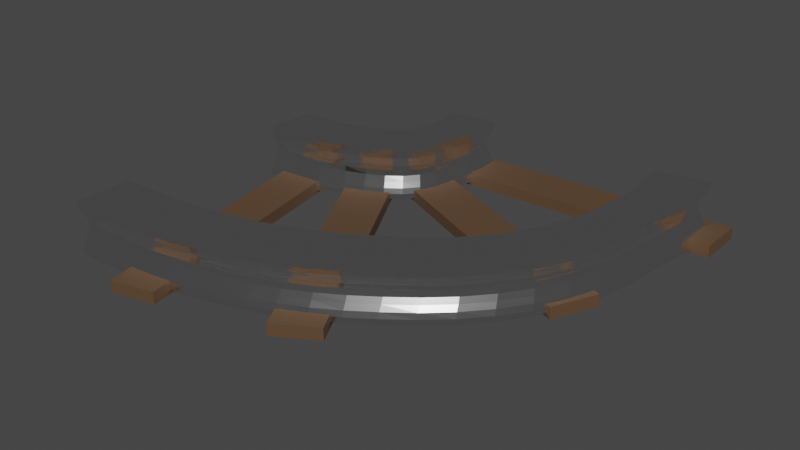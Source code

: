 # Source: Rails_RightTurn_.blend  (saved by Blender 2.80.74; exported with 4.5.12 LTS)
import bpy
from mathutils import Matrix  # noqa: F401  (used for matrix-valued properties, if any)

bpy.ops.wm.read_factory_settings(use_empty=True)
scene = bpy.context.scene
scene.name = 'Scene'

# ---- collections
col_collection = bpy.data.collections.new('Collection'); scene.collection.children.link(col_collection)

# ---- materials (node trees are filled in below, after node groups)
mat_m_metal_silver = bpy.data.materials.new('M_Metal_Silver')
mat_m_metal_silver.alpha_threshold = 0.0
mat_m_metal_silver.use_transparent_shadow = False
mat_m_metal_silver.line_color = (0.0, 0.0, 0.0, 1.0)
mat_wood = bpy.data.materials.new('Wood')
mat_wood.use_transparent_shadow = False

# ---- material node trees
mat_m_metal_silver.use_nodes = True; mat_m_metal_silver.node_tree.nodes.clear()
_N = mat_m_metal_silver.node_tree.nodes; _L = mat_m_metal_silver.node_tree.links
n0 = _N.new('ShaderNodeOutputMaterial'); n0.name = 'Material Output'; n0.location = (300, 300)
n1 = _N.new('ShaderNodeBsdfPrincipled'); n1.name = 'Principled BSDF'; n1.location = (10, 300)
n1.distribution = 'GGX'
n1.subsurface_method = 'BURLEY'
n1.inputs[0].default_value = (0.9114, 0.9114, 0.9114, 1.0)
n1.inputs[1].default_value = 1.0
n1.inputs[2].default_value = 0.15
n1.inputs[3].default_value = 1.45
n1.inputs[13].default_value = 1.0
n1.inputs[27].default_value = (0.0, 0.0, 0.0, 1.0)
n1.inputs[28].default_value = 1.0
_L.new(n1.outputs[0], n0.inputs[0])
n0.is_active_output = True
mat_wood.use_nodes = True; mat_wood.node_tree.nodes.clear()
_N = mat_wood.node_tree.nodes; _L = mat_wood.node_tree.links
n0 = _N.new('ShaderNodeOutputMaterial'); n0.name = 'Material Output'; n0.location = (300, 300)
n1 = _N.new('ShaderNodeBsdfPrincipled'); n1.name = 'Principled BSDF'; n1.location = (10, 300)
n1.distribution = 'GGX'
n1.subsurface_method = 'BURLEY'
n1.inputs[0].default_value = (0.1025, 0.05345, 0.02506, 1.0)
n1.inputs[2].default_value = 1.0
n1.inputs[3].default_value = 1.45
n1.inputs[27].default_value = (0.0, 0.0, 0.0, 1.0)
n1.inputs[28].default_value = 1.0
_L.new(n1.outputs[0], n0.inputs[0])
n0.is_active_output = True

# ---- world
world_world = bpy.data.worlds.new('World'); scene.world = world_world
world_world.use_nodes = True; world_world.node_tree.nodes.clear()
_N = world_world.node_tree.nodes; _L = world_world.node_tree.links
n0 = _N.new('ShaderNodeOutputWorld'); n0.name = 'World Output'; n0.location = (300, 300)
n1 = _N.new('ShaderNodeBackground'); n1.name = 'Background'; n1.location = (10, 300)
n1.inputs[0].default_value = (0.05088, 0.05088, 0.05088, 1.0)
_L.new(n1.outputs[0], n0.inputs[0])
n0.is_active_output = True
world_world.color = (0.05088, 0.05088, 0.05088)
world_world.use_sun_shadow = False
world_world.sun_shadow_jitter_overblur = 0.0

# ---- meshes
me_cube_001 = bpy.data.meshes.new('Cube.001')
me_cube_001.from_pydata([(-16.92, -0.04652, 1.122), (-16.92, -0.04652, -0.8781), (-4.107, -1.379, 1.0), (-4.107, -1.379, -1.0), (-18.84, -0.05254, 1.0), (-18.84, -0.05254, -1.0), (-4.083, -1.619, 1.0), (-4.083, -1.619, -1.0), (-16.92, -0.04658, 0.9219), (-16.99, -0.04729, 0.7219), (-17.1, -0.04844, 0.5219), (-17.2, -0.04955, 0.3219), (-17.25, -0.05006, 0.1219), (-17.2, -0.04955, -0.07814), (-17.1, -0.04844, -0.2781), (-16.99, -0.04729, -0.4781), (-16.92, -0.04658, -0.6781), (-4.083, -1.619, -0.8), (-4.084, -1.61, -0.6), (-4.085, -1.595, -0.4), (-4.087, -1.582, -0.2), (-4.087, -1.576, 0.0), (-4.087, -1.582, 0.2), (-4.085, -1.595, 0.4), (-4.084, -1.61, 0.6), (-4.083, -1.619, 0.8), (-4.107, -1.379, 0.8), (-4.106, -1.387, 0.6), (-4.105, -1.401, 0.4), (-4.104, -1.413, 0.2), (-4.103, -1.419, 0.0), (-4.104, -1.413, -0.2), (-4.105, -1.401, -0.4), (-4.106, -1.387, -0.6), (-4.107, -1.379, -0.8), (-18.83, -0.05247, 0.8), (-18.75, -0.05167, 0.6), (-18.63, -0.0504, 0.4), (-18.5, -0.04719, 0.201), (-18.38, -0.03907, 0.004782), (-18.5, -0.04719, -0.199), (-18.63, -0.0504, -0.4), (-18.75, -0.05167, -0.6), (-18.83, -0.05247, -0.8), (-18.88, -0.262, -1.0), (-18.67, -0.4271, -1.0), (-18.54, -0.5745, -1.0), (-18.27, -0.7142, -1.0), (-17.86, -0.8445, -1.0), (-17.32, -0.9637, -1.0), (-16.66, -1.071, -1.0), (-15.9, -1.167, -1.0), (-15.07, -1.251, -1.0), (-14.2, -1.325, -1.0), (-13.35, -1.391, -1.0), (-12.48, -1.447, -1.0), (-11.61, -1.494, -1.0), (-10.73, -1.532, -1.0), (-9.849, -1.562, -1.0), (-8.978, -1.585, -1.0), (-8.119, -1.601, -1.0), (-7.274, -1.611, -1.0), (-6.446, -1.618, -1.0), (-5.637, -1.62, -1.0), (-4.849, -1.62, -1.0), (-16.95, -0.09564, 1.016), (-17.19, -0.26, 1.0), (-17.14, -0.3969, 1.0), (-17.0, -0.5263, 1.0), (-16.74, -0.6472, 1.0), (-16.35, -0.7587, 1.0), (-15.85, -0.8598, 1.0), (-15.25, -0.95, 1.0), (-14.55, -1.029, 1.0), (-13.78, -1.098, 1.0), (-12.95, -1.158, 1.0), (-12.13, -1.21, 1.0), (-11.32, -1.256, 1.0), (-10.5, -1.293, 1.0), (-9.676, -1.322, 1.0), (-8.855, -1.344, 1.0), (-8.039, -1.36, 1.0), (-7.23, -1.371, 1.0), (-6.431, -1.377, 1.0), (-5.644, -1.379, 1.0), (-4.869, -1.38, 1.0), (-4.849, -1.62, 1.0), (-5.637, -1.62, 1.0), (-6.446, -1.618, 1.0), (-7.274, -1.611, 1.0), (-8.119, -1.601, 1.0), (-8.978, -1.585, 1.0), (-9.849, -1.562, 1.0), (-10.73, -1.532, 1.0), (-11.61, -1.494, 1.0), (-12.48, -1.447, 1.0), (-13.35, -1.391, 1.0), (-14.2, -1.325, 1.0), (-15.07, -1.251, 1.0), (-15.9, -1.167, 1.0), (-16.66, -1.071, 1.0), (-17.32, -0.9637, 1.0), (-17.86, -0.8445, 1.0), (-18.27, -0.7142, 1.0), (-18.54, -0.5745, 1.0), (-18.67, -0.4271, 1.0), (-18.88, -0.262, 1.0), (-4.869, -1.38, -1.0), (-5.644, -1.379, -1.0), (-6.431, -1.377, -1.0), (-7.23, -1.371, -1.0), (-8.039, -1.36, -1.0), (-8.855, -1.344, -1.0), (-9.676, -1.322, -1.0), (-10.5, -1.293, -1.0), (-11.32, -1.256, -1.0), (-12.13, -1.21, -1.0), (-12.95, -1.158, -1.0), (-13.78, -1.098, -1.0), (-14.55, -1.029, -1.0), (-15.25, -0.95, -1.0), (-15.85, -0.8598, -1.0), (-16.35, -0.7587, -1.0), (-16.74, -0.6472, -1.0), (-17.0, -0.5263, -1.0), (-17.14, -0.3969, -1.0), (-17.19, -0.26, -1.0), (-16.95, -0.09564, -0.9845), (-17.01, -0.1018, -0.7865), (-17.19, -0.2604, -0.8), (-17.14, -0.3974, -0.8), (-17.0, -0.5267, -0.8), (-16.74, -0.6477, -0.8), (-16.36, -0.7592, -0.8), (-15.85, -0.8603, -0.8), (-15.25, -0.9505, -0.8), (-14.55, -1.03, -0.8), (-13.78, -1.099, -0.8), (-12.95, -1.159, -0.8), (-12.13, -1.211, -0.8), (-11.32, -1.257, -0.8), (-10.5, -1.294, -0.8), (-9.677, -1.323, -0.8), (-8.856, -1.345, -0.8), (-8.039, -1.361, -0.8), (-7.23, -1.371, -0.8), (-6.431, -1.377, -0.8), (-5.644, -1.38, -0.8), (-4.869, -1.38, -0.8), (-17.15, -0.114, -0.5902), (-17.24, -0.2661, -0.6), (-17.19, -0.4033, -0.6), (-17.04, -0.533, -0.6), (-16.78, -0.6542, -0.6), (-16.39, -0.766, -0.6), (-15.88, -0.8673, -0.6), (-15.27, -0.9578, -0.6), (-14.57, -1.037, -0.6), (-13.79, -1.106, -0.6), (-12.97, -1.166, -0.6), (-12.14, -1.219, -0.6), (-11.33, -1.265, -0.6), (-10.51, -1.302, -0.6), (-9.682, -1.331, -0.6), (-8.86, -1.353, -0.6), (-8.042, -1.369, -0.6), (-7.232, -1.379, -0.6), (-6.432, -1.385, -0.6), (-5.644, -1.388, -0.6), (-4.868, -1.388, -0.6), (-17.33, -0.13, -0.3947), (-17.32, -0.2753, -0.4), (-17.27, -0.4129, -0.4), (-17.11, -0.5431, -0.4), (-16.84, -0.6648, -0.4), (-16.45, -0.777, -0.4), (-15.93, -0.8787, -0.4), (-15.31, -0.9694, -0.4), (-14.6, -1.049, -0.4), (-13.82, -1.119, -0.4), (-12.98, -1.179, -0.4), (-12.16, -1.232, -0.4), (-11.34, -1.278, -0.4), (-10.52, -1.315, -0.4), (-9.692, -1.344, -0.4), (-8.866, -1.366, -0.4), (-8.046, -1.382, -0.4), (-7.234, -1.393, -0.4), (-6.433, -1.399, -0.4), (-5.643, -1.401, -0.4), (-4.867, -1.401, -0.4), (-17.51, -0.1452, -0.1983), (-17.39, -0.2841, -0.2), (-17.34, -0.4222, -0.2), (-17.18, -0.5528, -0.2), (-16.9, -0.675, -0.2), (-16.5, -0.7876, -0.2), (-15.98, -0.8896, -0.2), (-15.35, -0.9807, -0.2), (-14.63, -1.061, -0.2), (-13.84, -1.13, -0.2), (-13.0, -1.191, -0.2), (-12.18, -1.245, -0.2), (-11.36, -1.29, -0.2), (-10.53, -1.327, -0.2), (-9.701, -1.357, -0.2), (-8.873, -1.379, -0.2), (-8.05, -1.395, -0.2), (-7.236, -1.405, -0.2), (-6.433, -1.411, -0.2), (-5.643, -1.414, -0.2), (-4.866, -1.414, -0.2), (-17.59, -0.1505, 0.0007803), (-17.43, -0.2881, 0.0), (-17.38, -0.4263, 0.0), (-17.22, -0.5571, 0.0), (-16.93, -0.6795, 0.0), (-16.52, -0.7923, 0.0), (-16.0, -0.8946, 0.0), (-15.36, -0.9857, 0.0), (-14.64, -1.066, 0.0), (-13.85, -1.136, 0.0), (-13.01, -1.196, 0.0), (-12.19, -1.25, 0.0), (-11.37, -1.296, 0.0), (-10.54, -1.333, 0.0), (-9.705, -1.363, 0.0), (-8.876, -1.385, 0.0), (-8.052, -1.401, 0.0), (-7.237, -1.411, 0.0), (-6.434, -1.417, 0.0), (-5.643, -1.42, 0.0), (-4.866, -1.42, 0.0), (-17.51, -0.1452, 0.2017), (-17.39, -0.2841, 0.2), (-17.34, -0.4222, 0.2), (-17.18, -0.5528, 0.2), (-16.9, -0.675, 0.2), (-16.5, -0.7876, 0.2), (-15.98, -0.8896, 0.2), (-15.35, -0.9807, 0.2), (-14.63, -1.061, 0.2), (-13.84, -1.13, 0.2), (-13.0, -1.191, 0.2), (-12.18, -1.245, 0.2), (-11.36, -1.29, 0.2), (-10.53, -1.327, 0.2), (-9.701, -1.357, 0.2), (-8.873, -1.379, 0.2), (-8.05, -1.395, 0.2), (-7.236, -1.405, 0.2), (-6.433, -1.411, 0.2), (-5.643, -1.414, 0.2), (-4.866, -1.414, 0.2), (-17.33, -0.13, 0.4053), (-17.32, -0.2753, 0.4), (-17.27, -0.4129, 0.4), (-17.11, -0.5431, 0.4), (-16.84, -0.6648, 0.4), (-16.45, -0.777, 0.4), (-15.93, -0.8787, 0.4), (-15.31, -0.9694, 0.4), (-14.6, -1.049, 0.4), (-13.82, -1.119, 0.4), (-12.98, -1.179, 0.4), (-12.16, -1.232, 0.4), (-11.34, -1.278, 0.4), (-10.52, -1.315, 0.4), (-9.692, -1.344, 0.4), (-8.866, -1.366, 0.4), (-8.046, -1.382, 0.4), (-7.234, -1.393, 0.4), (-6.433, -1.399, 0.4), (-5.643, -1.401, 0.4), (-4.867, -1.401, 0.4), (-17.15, -0.114, 0.6098), (-17.24, -0.2661, 0.6), (-17.19, -0.4033, 0.6), (-17.04, -0.533, 0.6), (-16.78, -0.6542, 0.6), (-16.39, -0.766, 0.6), (-15.88, -0.8673, 0.6), (-15.27, -0.9578, 0.6), (-14.57, -1.037, 0.6), (-13.79, -1.106, 0.6), (-12.97, -1.166, 0.6), (-12.14, -1.219, 0.6), (-11.33, -1.265, 0.6), (-10.51, -1.302, 0.6), (-9.682, -1.331, 0.6), (-8.86, -1.353, 0.6), (-8.042, -1.369, 0.6), (-7.232, -1.379, 0.6), (-6.432, -1.385, 0.6), (-5.644, -1.388, 0.6), (-4.868, -1.388, 0.6), (-17.01, -0.1018, 0.8135), (-17.19, -0.2604, 0.8), (-17.14, -0.3974, 0.8), (-17.0, -0.5267, 0.8), (-16.74, -0.6477, 0.8), (-16.36, -0.7592, 0.8), (-15.85, -0.8603, 0.8), (-15.25, -0.9505, 0.8), (-14.55, -1.03, 0.8), (-13.78, -1.099, 0.8), (-12.95, -1.159, 0.8), (-12.13, -1.211, 0.8), (-11.32, -1.257, 0.8), (-10.5, -1.294, 0.8), (-9.677, -1.323, 0.8), (-8.856, -1.345, 0.8), (-8.039, -1.361, 0.8), (-7.23, -1.371, 0.8), (-6.431, -1.377, 0.8), (-5.644, -1.38, 0.8), (-4.869, -1.38, 0.8), (-4.849, -1.62, -0.8), (-5.637, -1.619, -0.8), (-6.446, -1.617, -0.8), (-7.273, -1.611, -0.8), (-8.118, -1.6, -0.8), (-8.978, -1.584, -0.8), (-9.849, -1.561, -0.8), (-10.73, -1.532, -0.8), (-11.61, -1.494, -0.8), (-12.48, -1.447, -0.8), (-13.35, -1.39, -0.8), (-14.2, -1.325, -0.8), (-15.07, -1.25, -0.8), (-15.9, -1.166, -0.8), (-16.65, -1.071, -0.8), (-17.31, -0.9631, -0.8), (-17.86, -0.8439, -0.8), (-18.27, -0.7137, -0.8), (-18.54, -0.574, -0.8), (-18.66, -0.4266, -0.8), (-18.87, -0.2615, -0.8), (-4.85, -1.61, -0.6), (-5.637, -1.61, -0.6), (-6.445, -1.608, -0.6), (-7.272, -1.602, -0.6), (-8.115, -1.591, -0.6), (-8.973, -1.575, -0.6), (-9.842, -1.552, -0.6), (-10.72, -1.522, -0.6), (-11.6, -1.484, -0.6), (-12.47, -1.438, -0.6), (-13.33, -1.381, -0.6), (-14.18, -1.316, -0.6), (-15.05, -1.242, -0.6), (-15.87, -1.158, -0.6), (-16.62, -1.062, -0.6), (-17.28, -0.9551, -0.6), (-17.82, -0.8361, -0.6), (-18.22, -0.7063, -0.6), (-18.48, -0.5671, -0.6), (-18.61, -0.4202, -0.6), (-18.83, -0.2546, -0.6), (-4.851, -1.596, -0.4), (-5.638, -1.596, -0.4), (-6.444, -1.593, -0.4), (-7.269, -1.587, -0.4), (-8.111, -1.576, -0.4), (-8.966, -1.56, -0.4), (-9.832, -1.538, -0.4), (-10.7, -1.508, -0.4), (-11.58, -1.47, -0.4), (-12.45, -1.423, -0.4), (-13.31, -1.367, -0.4), (-14.16, -1.302, -0.4), (-15.02, -1.228, -0.4), (-15.84, -1.144, -0.4), (-16.58, -1.049, -0.4), (-17.22, -0.9425, -0.4), (-17.75, -0.824, -0.4), (-18.15, -0.6948, -0.4), (-18.4, -0.5562, -0.4), (-18.52, -0.41, -0.4), (-18.75, -0.2452, -0.4), (-4.852, -1.582, -0.2), (-5.638, -1.582, -0.2), (-6.443, -1.58, -0.2), (-7.267, -1.574, -0.2), (-8.106, -1.563, -0.2), (-8.959, -1.547, -0.2), (-9.822, -1.524, -0.2), (-10.69, -1.495, -0.2), (-11.56, -1.457, -0.2), (-12.43, -1.41, -0.2), (-13.28, -1.354, -0.2), (-14.13, -1.289, -0.2), (-14.99, -1.215, -0.2), (-15.8, -1.132, -0.2), (-16.54, -1.037, -0.2), (-17.17, -0.9309, -0.2), (-17.69, -0.8128, -0.2), (-18.08, -0.6841, -0.2), (-18.32, -0.5461, -0.2), (-18.43, -0.4006, -0.2), (-18.67, -0.2369, -0.2), (-4.853, -1.577, 0.0), (-5.638, -1.576, 0.0), (-6.443, -1.574, 0.0), (-7.266, -1.568, 0.0), (-8.104, -1.557, 0.0), (-8.956, -1.541, 0.0), (-9.818, -1.519, 0.0), (-10.69, -1.489, 0.0), (-11.55, -1.451, 0.0), (-12.42, -1.404, 0.0), (-13.27, -1.348, 0.0), (-14.12, -1.283, 0.0), (-14.98, -1.21, 0.0), (-15.79, -1.127, 0.0), (-16.52, -1.032, 0.0), (-17.15, -0.9257, 0.0), (-17.67, -0.8078, 0.0), (-18.05, -0.6793, 0.0), (-18.29, -0.5416, 0.0), (-18.4, -0.3964, 0.0), (-18.61, -0.2349, 0.0), (-4.852, -1.582, 0.2), (-5.638, -1.582, 0.2), (-6.443, -1.58, 0.2), (-7.267, -1.574, 0.2), (-8.106, -1.563, 0.2), (-8.959, -1.547, 0.2), (-9.822, -1.524, 0.2), (-10.69, -1.495, 0.2), (-11.56, -1.457, 0.2), (-12.43, -1.41, 0.2), (-13.28, -1.354, 0.2), (-14.13, -1.289, 0.2), (-14.99, -1.215, 0.2), (-15.8, -1.132, 0.2), (-16.54, -1.037, 0.2), (-17.17, -0.9309, 0.2), (-17.69, -0.8128, 0.2), (-18.08, -0.6841, 0.2), (-18.32, -0.5461, 0.2), (-18.43, -0.4006, 0.2), (-18.67, -0.2369, 0.2), (-4.851, -1.596, 0.4), (-5.638, -1.596, 0.4), (-6.444, -1.593, 0.4), (-7.269, -1.587, 0.4), (-8.111, -1.576, 0.4), (-8.966, -1.56, 0.4), (-9.832, -1.538, 0.4), (-10.7, -1.508, 0.4), (-11.58, -1.47, 0.4), (-12.45, -1.423, 0.4), (-13.31, -1.367, 0.4), (-14.16, -1.302, 0.4), (-15.02, -1.228, 0.4), (-15.84, -1.144, 0.4), (-16.58, -1.049, 0.4), (-17.22, -0.9425, 0.4), (-17.75, -0.824, 0.4), (-18.15, -0.6948, 0.4), (-18.4, -0.5562, 0.4), (-18.52, -0.41, 0.4), (-18.75, -0.2452, 0.4), (-4.85, -1.61, 0.6), (-5.637, -1.61, 0.6), (-6.445, -1.608, 0.6), (-7.272, -1.602, 0.6), (-8.115, -1.591, 0.6), (-8.973, -1.575, 0.6), (-9.842, -1.552, 0.6), (-10.72, -1.522, 0.6), (-11.6, -1.484, 0.6), (-12.47, -1.438, 0.6), (-13.33, -1.381, 0.6), (-14.18, -1.316, 0.6), (-15.05, -1.242, 0.6), (-15.87, -1.158, 0.6), (-16.62, -1.062, 0.6), (-17.28, -0.9551, 0.6), (-17.82, -0.8361, 0.6), (-18.22, -0.7063, 0.6), (-18.48, -0.5671, 0.6), (-18.61, -0.4202, 0.6), (-18.83, -0.2546, 0.6), (-4.849, -1.62, 0.8), (-5.637, -1.619, 0.8), (-6.446, -1.617, 0.8), (-7.273, -1.611, 0.8), (-8.118, -1.6, 0.8), (-8.978, -1.584, 0.8), (-9.849, -1.561, 0.8), (-10.73, -1.532, 0.8), (-11.61, -1.494, 0.8), (-12.48, -1.447, 0.8), (-13.35, -1.39, 0.8), (-14.2, -1.325, 0.8), (-15.07, -1.25, 0.8), (-15.9, -1.166, 0.8), (-16.65, -1.071, 0.8), (-17.31, -0.9631, 0.8), (-17.86, -0.8439, 0.8), (-18.27, -0.7137, 0.8), (-18.54, -0.574, 0.8), (-18.66, -0.4266, 0.8), (-18.87, -0.2615, 0.8), (-17.67, -0.9276, 0.686), (-17.67, -0.9276, 1.133), (-18.37, -0.7514, 0.686), (-18.37, -0.7514, 1.133), (-6.977, -0.3136, 0.686), (-6.977, -0.3136, 1.133), (-7.675, -0.1374, 0.686), (-7.675, -0.1374, 1.133), (-8.49, -0.004259, 1.122), (-8.49, -0.004259, -0.8781), (-10.41, -0.02291, 1.0), (-10.41, -0.02291, -1.0), (-8.495, -0.004341, 0.9219), (-8.563, -0.005648, 0.7219), (-8.672, -0.007716, 0.5219), (-8.777, -0.009732, 0.3219), (-8.825, -0.01076, 0.1219), (-8.777, -0.009962, -0.07814), (-8.672, -0.007877, -0.2781), (-8.563, -0.005774, -0.4781), (-8.495, -0.004457, -0.6781), (-10.4, -0.02285, 0.8), (-10.33, -0.02192, 0.6), (-10.21, -0.02038, 0.4), (-10.08, -0.017, 0.201), (-9.949, -0.009193, 0.004782), (-10.08, -0.017, -0.199), (-10.21, -0.02038, -0.4), (-10.33, -0.02192, -0.6), (-10.4, -0.02285, -0.8), (-10.45, -0.1959, -1.0), (-10.24, -0.3001, -1.0), (-10.11, -0.3834, -1.0), (-9.845, -0.4514, -1.0), (-9.435, -0.5066, -1.0), (-8.89, -0.5502, -1.0), (-8.229, -0.5855, -1.0), (-7.468, -0.6175, -0.9974), (-6.511, -0.6484, -0.983), (-5.422, -0.6448, -1.006), (-4.433, -0.6485, -1.067), (-8.527, -0.04088, 1.016), (-8.763, -0.1505, 1.0), (-8.712, -0.2225, 1.0), (-8.568, -0.2794, 1.0), (-8.309, -0.3239, 1.0), (-7.927, -0.3578, 1.0), (-7.426, -0.3833, 1.0), (-6.789, -0.406, 1.021), (-6.018, -0.4187, 1.069), (-5.143, -0.4192, 1.096), (-4.241, -0.4249, 1.066), (-4.342, -0.6633, 0.9262), (-5.358, -0.6571, 0.9894), (-6.497, -0.6553, 1.016), (-7.47, -0.6178, 1.003), (-8.229, -0.5855, 1.0), (-8.89, -0.5502, 1.0), (-9.435, -0.5066, 1.0), (-9.845, -0.4514, 1.0), (-10.11, -0.3834, 1.0), (-10.24, -0.3001, 1.0), (-10.45, -0.1959, 1.0), (-4.332, -0.4102, -0.9273), (-5.21, -0.4068, -0.9001), (-6.039, -0.4105, -0.9299), (-6.783, -0.4033, -0.9793), (-7.424, -0.3833, -1.0), (-7.927, -0.3578, -1.0), (-8.309, -0.3239, -1.0), (-8.568, -0.2794, -1.0), (-8.712, -0.2225, -1.0), (-8.763, -0.1505, -1.0), (-8.527, -0.04088, -0.9845), (-8.584, -0.0461, -0.7865), (-8.765, -0.1509, -0.8), (-8.716, -0.223, -0.8), (-8.572, -0.28, -0.8), (-8.312, -0.3245, -0.8), (-7.929, -0.3585, -0.8), (-7.426, -0.3839, -0.8), (-6.784, -0.4041, -0.7794), (-6.037, -0.4118, -0.7302), (-5.204, -0.4086, -0.7008), (-4.323, -0.4122, -0.7284), (-8.72, -0.05692, -0.5902), (-8.812, -0.1557, -0.6), (-8.763, -0.2281, -0.6), (-8.616, -0.2853, -0.6), (-8.351, -0.3301, -0.6), (-7.964, -0.3643, -0.6), (-7.456, -0.39, -0.6), (-6.808, -0.4108, -0.5807), (-6.051, -0.4196, -0.5325), (-5.205, -0.4173, -0.5047), (-4.316, -0.4215, -0.5337), (-8.902, -0.07121, -0.3947), (-8.889, -0.1635, -0.4), (-8.839, -0.2363, -0.4), (-8.687, -0.2942, -0.4), (-8.416, -0.3395, -0.4), (-8.019, -0.3742, -0.4), (-7.504, -0.4004, -0.4), (-6.848, -0.4221, -0.3826), (-6.076, -0.4324, -0.3361), (-5.211, -0.4308, -0.3108), (-4.309, -0.4355, -0.3419), (-9.085, -0.08525, -0.1983), (-8.966, -0.1713, -0.2), (-8.914, -0.2448, -0.2), (-8.757, -0.3033, -0.2), (-8.478, -0.3493, -0.2), (-8.073, -0.3845, -0.2), (-7.549, -0.4113, -0.2), (-6.887, -0.434, -0.1842), (-6.1, -0.4453, -0.1395), (-5.216, -0.4445, -0.117), (-4.303, -0.4493, -0.1499), (-9.158, -0.09059, 0.0007805), (-9.002, -0.1753, 1.49e-07), (-8.95, -0.2493, 1.49e-07), (-8.789, -0.3083, 1.49e-07), (-8.507, -0.3548, 1.49e-07), (-8.098, -0.3905, 1.49e-07), (-7.569, -0.4177, 1.49e-07), (-6.906, -0.4406, 0.01512), (-6.11, -0.453, 0.05874), (-5.213, -0.452, 0.07972), (-4.295, -0.4565, 0.04591), (-9.085, -0.08524, 0.2017), (-8.966, -0.1713, 0.2), (-8.914, -0.2448, 0.2), (-8.757, -0.3033, 0.2), (-8.478, -0.3493, 0.2), (-8.073, -0.3845, 0.2), (-7.549, -0.4113, 0.2), (-6.893, -0.4347, 0.2158), (-6.099, -0.4473, 0.2603), (-5.202, -0.447, 0.2822), (-4.285, -0.4522, 0.2487), (-8.902, -0.07119, 0.4053), (-8.889, -0.1635, 0.4), (-8.839, -0.2363, 0.4), (-8.687, -0.2942, 0.4), (-8.416, -0.3395, 0.4), (-8.019, -0.3742, 0.4), (-7.504, -0.4004, 0.4), (-6.855, -0.4234, 0.4174), (-6.071, -0.436, 0.4635), (-5.184, -0.4358, 0.4874), (-4.273, -0.4414, 0.4554), (-8.72, -0.05691, 0.6098), (-8.812, -0.1557, 0.6), (-8.763, -0.2281, 0.6), (-8.616, -0.2853, 0.6), (-8.351, -0.3301, 0.6), (-7.964, -0.3643, 0.6), (-7.457, -0.39, 0.6), (-6.816, -0.4126, 0.6192), (-6.041, -0.4247, 0.6668), (-5.165, -0.4247, 0.6927), (-4.261, -0.4304, 0.6621), (-8.584, -0.04608, 0.8135), (-8.765, -0.1509, 0.8), (-8.716, -0.223, 0.8), (-8.572, -0.28, 0.8), (-8.312, -0.3245, 0.8), (-7.929, -0.3585, 0.8), (-7.428, -0.3839, 0.8), (-6.791, -0.4064, 0.8205), (-6.021, -0.4184, 0.8689), (-5.15, -0.4185, 0.8957), (-4.25, -0.424, 0.8661), (-4.424, -0.6492, -0.8671), (-5.417, -0.6441, -0.8059), (-6.51, -0.6467, -0.7827), (-7.467, -0.6167, -0.7974), (-8.227, -0.5848, -0.8), (-8.887, -0.5497, -0.8), (-9.432, -0.5062, -0.8), (-9.842, -0.4511, -0.8), (-10.11, -0.383, -0.8), (-10.24, -0.2997, -0.8), (-10.45, -0.1955, -0.8), (-4.41, -0.6412, -0.6623), (-5.401, -0.6357, -0.6021), (-6.493, -0.6358, -0.5807), (-7.443, -0.607, -0.5972), (-8.198, -0.5762, -0.6), (-8.853, -0.5415, -0.6), (-9.39, -0.4984, -0.6), (-9.794, -0.444, -0.6), (-10.06, -0.3763, -0.6), (-10.18, -0.2936, -0.6), (-10.41, -0.1897, -0.6), (-4.393, -0.6282, -0.4546), (-5.38, -0.6226, -0.3963), (-6.466, -0.6197, -0.3777), (-7.405, -0.5925, -0.3968), (-8.153, -0.563, -0.4), (-8.798, -0.5292, -0.4), (-9.326, -0.4868, -0.4), (-9.72, -0.4331, -0.4), (-9.972, -0.3661, -0.4), (-10.09, -0.2841, -0.4), (-10.33, -0.1811, -0.4), (-4.377, -0.6165, -0.2477), (-5.359, -0.6112, -0.1913), (-6.44, -0.6056, -0.1751), (-7.37, -0.5798, -0.1964), (-8.11, -0.5513, -0.2), (-8.747, -0.5186, -0.2), (-9.265, -0.4766, -0.2), (-9.65, -0.4236, -0.2), (-9.896, -0.3572, -0.2), (-10.01, -0.2757, -0.2), (-10.25, -0.1736, -0.2), (-4.364, -0.612, -0.04488), (-5.348, -0.6057, 0.0113), (-6.427, -0.5998, 0.02601), (-7.354, -0.5746, 0.003857), (-8.091, -0.5473, 1.49e-07), (-8.724, -0.5149, 1.49e-07), (-9.239, -0.4733, 1.49e-07), (-9.621, -0.4204, 1.49e-07), (-9.864, -0.354, 1.49e-07), (-9.974, -0.2726, 1.49e-07), (-10.19, -0.1712, 1.49e-07), (-4.358, -0.6194, 0.151), (-5.346, -0.6137, 0.2079), (-6.437, -0.6069, 0.2247), (-7.37, -0.5799, 0.2036), (-8.11, -0.5513, 0.2), (-8.747, -0.5186, 0.2), (-9.265, -0.4766, 0.2), (-9.65, -0.4236, 0.2), (-9.896, -0.3572, 0.2), (-10.01, -0.2757, 0.2), (-10.25, -0.1736, 0.2), (-4.357, -0.6341, 0.3426), (-5.354, -0.6275, 0.402), (-6.459, -0.6222, 0.422), (-7.406, -0.5926, 0.4032), (-8.153, -0.563, 0.4), (-8.798, -0.5292, 0.4), (-9.326, -0.4868, 0.4), (-9.72, -0.4331, 0.4), (-9.972, -0.3661, 0.4), (-10.09, -0.2841, 0.4), (-10.33, -0.1811, 0.4), (-4.356, -0.65, 0.5336), (-5.362, -0.6431, 0.5954), (-6.483, -0.6397, 0.6189), (-7.443, -0.6072, 0.6028), (-8.198, -0.5762, 0.6), (-8.853, -0.5415, 0.6), (-9.39, -0.4984, 0.6), (-9.794, -0.444, 0.6), (-10.06, -0.3763, 0.6), (-10.18, -0.2936, 0.6), (-10.41, -0.1897, 0.6), (-4.351, -0.661, 0.7273), (-5.365, -0.654, 0.7908), (-6.498, -0.6521, 0.8167), (-7.467, -0.617, 0.8026), (-8.227, -0.5848, 0.8), (-8.887, -0.5497, 0.8), (-9.432, -0.5062, 0.8), (-9.842, -0.4511, 0.8), (-10.11, -0.383, 0.8), (-10.24, -0.2997, 0.8), (-10.45, -0.1955, 0.8), (-5.949, -0.2842, 0.686), (-5.949, -0.2842, 1.133), (-4.357, -0.321, 0.686), (-4.357, -0.321, 1.133), (-8.179, -1.685, 0.686), (-8.179, -1.685, 1.133), (-6.587, -1.722, 0.686), (-6.587, -1.722, 1.133), (-19.5, -0.1949, 0.686), (-19.5, -0.1949, 1.133), (-19.5, 0.000289, 0.686), (-19.5, 0.000289, 1.133), (-7.649, -0.1949, 0.686), (-7.649, -0.1949, 1.133), (-7.649, 0.000289, 0.686), (-7.649, 0.000289, 1.133), (-11.96, -1.58, 0.7495), (-11.96, -1.58, 1.196), (-13.38, -1.486, 0.7495), (-13.38, -1.486, 1.196), (-6.261, -0.3291, 0.7495), (-6.261, -0.3291, 1.196), (-7.682, -0.2353, 0.7495), (-7.682, -0.2353, 1.196)], [], [(85, 86, 6, 2), (26, 2, 6, 25), (505, 106, 4, 35), (64, 107, 3, 7), (316, 85, 2, 26), (35, 4, 0, 8), (5, 43, 16, 1), (43, 42, 15, 16), (42, 41, 14, 15), (41, 40, 13, 14), (40, 39, 12, 13), (39, 38, 11, 12), (38, 37, 10, 11), (37, 36, 9, 10), (36, 35, 8, 9), (107, 148, 34, 3), (148, 169, 33, 34), (169, 190, 32, 33), (190, 211, 31, 32), (211, 232, 30, 31), (232, 253, 29, 30), (253, 274, 28, 29), (274, 295, 27, 28), (295, 316, 26, 27), (44, 337, 43, 5), (337, 358, 42, 43), (358, 379, 41, 42), (379, 400, 40, 41), (400, 421, 39, 40), (421, 442, 38, 39), (442, 463, 37, 38), (463, 484, 36, 37), (484, 505, 35, 36), (3, 34, 17, 7), (34, 33, 18, 17), (33, 32, 19, 18), (32, 31, 20, 19), (31, 30, 21, 20), (30, 29, 22, 21), (29, 28, 23, 22), (28, 27, 24, 23), (27, 26, 25, 24), (24, 25, 485, 464), (464, 485, 486, 465), (465, 486, 487, 466), (466, 487, 488, 467), (467, 488, 489, 468), (468, 489, 490, 469), (469, 490, 491, 470), (470, 491, 492, 471), (471, 492, 493, 472), (472, 493, 494, 473), (473, 494, 495, 474), (474, 495, 496, 475), (475, 496, 497, 476), (476, 497, 498, 477), (477, 498, 499, 478), (478, 499, 500, 479), (479, 500, 501, 480), (480, 501, 502, 481), (481, 502, 503, 482), (482, 503, 504, 483), (483, 504, 505, 484), (23, 24, 464, 443), (443, 464, 465, 444), (444, 465, 466, 445), (445, 466, 467, 446), (446, 467, 468, 447), (447, 468, 469, 448), (448, 469, 470, 449), (449, 470, 471, 450), (450, 471, 472, 451), (451, 472, 473, 452), (452, 473, 474, 453), (453, 474, 475, 454), (454, 475, 476, 455), (455, 476, 477, 456), (456, 477, 478, 457), (457, 478, 479, 458), (458, 479, 480, 459), (459, 480, 481, 460), (460, 481, 482, 461), (461, 482, 483, 462), (462, 483, 484, 463), (22, 23, 443, 422), (422, 443, 444, 423), (423, 444, 445, 424), (424, 445, 446, 425), (425, 446, 447, 426), (426, 447, 448, 427), (427, 448, 449, 428), (428, 449, 450, 429), (429, 450, 451, 430), (430, 451, 452, 431), (431, 452, 453, 432), (432, 453, 454, 433), (433, 454, 455, 434), (434, 455, 456, 435), (435, 456, 457, 436), (436, 457, 458, 437), (437, 458, 459, 438), (438, 459, 460, 439), (439, 460, 461, 440), (440, 461, 462, 441), (441, 462, 463, 442), (21, 22, 422, 401), (401, 422, 423, 402), (402, 423, 424, 403), (403, 424, 425, 404), (404, 425, 426, 405), (405, 426, 427, 406), (406, 427, 428, 407), (407, 428, 429, 408), (408, 429, 430, 409), (409, 430, 431, 410), (410, 431, 432, 411), (411, 432, 433, 412), (412, 433, 434, 413), (413, 434, 435, 414), (414, 435, 436, 415), (415, 436, 437, 416), (416, 437, 438, 417), (417, 438, 439, 418), (418, 439, 440, 419), (419, 440, 441, 420), (420, 441, 442, 421), (20, 21, 401, 380), (380, 401, 402, 381), (381, 402, 403, 382), (382, 403, 404, 383), (383, 404, 405, 384), (384, 405, 406, 385), (385, 406, 407, 386), (386, 407, 408, 387), (387, 408, 409, 388), (388, 409, 410, 389), (389, 410, 411, 390), (390, 411, 412, 391), (391, 412, 413, 392), (392, 413, 414, 393), (393, 414, 415, 394), (394, 415, 416, 395), (395, 416, 417, 396), (396, 417, 418, 397), (397, 418, 419, 398), (398, 419, 420, 399), (399, 420, 421, 400), (19, 20, 380, 359), (359, 380, 381, 360), (360, 381, 382, 361), (361, 382, 383, 362), (362, 383, 384, 363), (363, 384, 385, 364), (364, 385, 386, 365), (365, 386, 387, 366), (366, 387, 388, 367), (367, 388, 389, 368), (368, 389, 390, 369), (369, 390, 391, 370), (370, 391, 392, 371), (371, 392, 393, 372), (372, 393, 394, 373), (373, 394, 395, 374), (374, 395, 396, 375), (375, 396, 397, 376), (376, 397, 398, 377), (377, 398, 399, 378), (378, 399, 400, 379), (18, 19, 359, 338), (338, 359, 360, 339), (339, 360, 361, 340), (340, 361, 362, 341), (341, 362, 363, 342), (342, 363, 364, 343), (343, 364, 365, 344), (344, 365, 366, 345), (345, 366, 367, 346), (346, 367, 368, 347), (347, 368, 369, 348), (348, 369, 370, 349), (349, 370, 371, 350), (350, 371, 372, 351), (351, 372, 373, 352), (352, 373, 374, 353), (353, 374, 375, 354), (354, 375, 376, 355), (355, 376, 377, 356), (356, 377, 378, 357), (357, 378, 379, 358), (17, 18, 338, 317), (317, 338, 339, 318), (318, 339, 340, 319), (319, 340, 341, 320), (320, 341, 342, 321), (321, 342, 343, 322), (322, 343, 344, 323), (323, 344, 345, 324), (324, 345, 346, 325), (325, 346, 347, 326), (326, 347, 348, 327), (327, 348, 349, 328), (328, 349, 350, 329), (329, 350, 351, 330), (330, 351, 352, 331), (331, 352, 353, 332), (332, 353, 354, 333), (333, 354, 355, 334), (334, 355, 356, 335), (335, 356, 357, 336), (336, 357, 358, 337), (7, 17, 317, 64), (64, 317, 318, 63), (63, 318, 319, 62), (62, 319, 320, 61), (61, 320, 321, 60), (60, 321, 322, 59), (59, 322, 323, 58), (58, 323, 324, 57), (57, 324, 325, 56), (56, 325, 326, 55), (55, 326, 327, 54), (54, 327, 328, 53), (53, 328, 329, 52), (52, 329, 330, 51), (51, 330, 331, 50), (50, 331, 332, 49), (49, 332, 333, 48), (48, 333, 334, 47), (47, 334, 335, 46), (46, 335, 336, 45), (45, 336, 337, 44), (9, 8, 296, 275), (275, 296, 297, 276), (276, 297, 298, 277), (277, 298, 299, 278), (278, 299, 300, 279), (279, 300, 301, 280), (280, 301, 302, 281), (281, 302, 303, 282), (282, 303, 304, 283), (283, 304, 305, 284), (284, 305, 306, 285), (285, 306, 307, 286), (286, 307, 308, 287), (287, 308, 309, 288), (288, 309, 310, 289), (289, 310, 311, 290), (290, 311, 312, 291), (291, 312, 313, 292), (292, 313, 314, 293), (293, 314, 315, 294), (294, 315, 316, 295), (10, 9, 275, 254), (254, 275, 276, 255), (255, 276, 277, 256), (256, 277, 278, 257), (257, 278, 279, 258), (258, 279, 280, 259), (259, 280, 281, 260), (260, 281, 282, 261), (261, 282, 283, 262), (262, 283, 284, 263), (263, 284, 285, 264), (264, 285, 286, 265), (265, 286, 287, 266), (266, 287, 288, 267), (267, 288, 289, 268), (268, 289, 290, 269), (269, 290, 291, 270), (270, 291, 292, 271), (271, 292, 293, 272), (272, 293, 294, 273), (273, 294, 295, 274), (11, 10, 254, 233), (233, 254, 255, 234), (234, 255, 256, 235), (235, 256, 257, 236), (236, 257, 258, 237), (237, 258, 259, 238), (238, 259, 260, 239), (239, 260, 261, 240), (240, 261, 262, 241), (241, 262, 263, 242), (242, 263, 264, 243), (243, 264, 265, 244), (244, 265, 266, 245), (245, 266, 267, 246), (246, 267, 268, 247), (247, 268, 269, 248), (248, 269, 270, 249), (249, 270, 271, 250), (250, 271, 272, 251), (251, 272, 273, 252), (252, 273, 274, 253), (12, 11, 233, 212), (212, 233, 234, 213), (213, 234, 235, 214), (214, 235, 236, 215), (215, 236, 237, 216), (216, 237, 238, 217), (217, 238, 239, 218), (218, 239, 240, 219), (219, 240, 241, 220), (220, 241, 242, 221), (221, 242, 243, 222), (222, 243, 244, 223), (223, 244, 245, 224), (224, 245, 246, 225), (225, 246, 247, 226), (226, 247, 248, 227), (227, 248, 249, 228), (228, 249, 250, 229), (229, 250, 251, 230), (230, 251, 252, 231), (231, 252, 253, 232), (13, 12, 212, 191), (191, 212, 213, 192), (192, 213, 214, 193), (193, 214, 215, 194), (194, 215, 216, 195), (195, 216, 217, 196), (196, 217, 218, 197), (197, 218, 219, 198), (198, 219, 220, 199), (199, 220, 221, 200), (200, 221, 222, 201), (201, 222, 223, 202), (202, 223, 224, 203), (203, 224, 225, 204), (204, 225, 226, 205), (205, 226, 227, 206), (206, 227, 228, 207), (207, 228, 229, 208), (208, 229, 230, 209), (209, 230, 231, 210), (210, 231, 232, 211), (14, 13, 191, 170), (170, 191, 192, 171), (171, 192, 193, 172), (172, 193, 194, 173), (173, 194, 195, 174), (174, 195, 196, 175), (175, 196, 197, 176), (176, 197, 198, 177), (177, 198, 199, 178), (178, 199, 200, 179), (179, 200, 201, 180), (180, 201, 202, 181), (181, 202, 203, 182), (182, 203, 204, 183), (183, 204, 205, 184), (184, 205, 206, 185), (185, 206, 207, 186), (186, 207, 208, 187), (187, 208, 209, 188), (188, 209, 210, 189), (189, 210, 211, 190), (15, 14, 170, 149), (149, 170, 171, 150), (150, 171, 172, 151), (151, 172, 173, 152), (152, 173, 174, 153), (153, 174, 175, 154), (154, 175, 176, 155), (155, 176, 177, 156), (156, 177, 178, 157), (157, 178, 179, 158), (158, 179, 180, 159), (159, 180, 181, 160), (160, 181, 182, 161), (161, 182, 183, 162), (162, 183, 184, 163), (163, 184, 185, 164), (164, 185, 186, 165), (165, 186, 187, 166), (166, 187, 188, 167), (167, 188, 189, 168), (168, 189, 190, 169), (16, 15, 149, 128), (128, 149, 150, 129), (129, 150, 151, 130), (130, 151, 152, 131), (131, 152, 153, 132), (132, 153, 154, 133), (133, 154, 155, 134), (134, 155, 156, 135), (135, 156, 157, 136), (136, 157, 158, 137), (137, 158, 159, 138), (138, 159, 160, 139), (139, 160, 161, 140), (140, 161, 162, 141), (141, 162, 163, 142), (142, 163, 164, 143), (143, 164, 165, 144), (144, 165, 166, 145), (145, 166, 167, 146), (146, 167, 168, 147), (147, 168, 169, 148), (1, 16, 128, 127), (127, 128, 129, 126), (126, 129, 130, 125), (125, 130, 131, 124), (124, 131, 132, 123), (123, 132, 133, 122), (122, 133, 134, 121), (121, 134, 135, 120), (120, 135, 136, 119), (119, 136, 137, 118), (118, 137, 138, 117), (117, 138, 139, 116), (116, 139, 140, 115), (115, 140, 141, 114), (114, 141, 142, 113), (113, 142, 143, 112), (112, 143, 144, 111), (111, 144, 145, 110), (110, 145, 146, 109), (109, 146, 147, 108), (108, 147, 148, 107), (8, 0, 65, 296), (296, 65, 66, 297), (297, 66, 67, 298), (298, 67, 68, 299), (299, 68, 69, 300), (300, 69, 70, 301), (301, 70, 71, 302), (302, 71, 72, 303), (303, 72, 73, 304), (304, 73, 74, 305), (305, 74, 75, 306), (306, 75, 76, 307), (307, 76, 77, 308), (308, 77, 78, 309), (309, 78, 79, 310), (310, 79, 80, 311), (311, 80, 81, 312), (312, 81, 82, 313), (313, 82, 83, 314), (314, 83, 84, 315), (315, 84, 85, 316), (5, 1, 127, 44), (44, 127, 126, 45), (45, 126, 125, 46), (46, 125, 124, 47), (47, 124, 123, 48), (48, 123, 122, 49), (49, 122, 121, 50), (50, 121, 120, 51), (51, 120, 119, 52), (52, 119, 118, 53), (53, 118, 117, 54), (54, 117, 116, 55), (55, 116, 115, 56), (56, 115, 114, 57), (57, 114, 113, 58), (58, 113, 112, 59), (59, 112, 111, 60), (60, 111, 110, 61), (61, 110, 109, 62), (62, 109, 108, 63), (63, 108, 107, 64), (25, 6, 86, 485), (485, 86, 87, 486), (486, 87, 88, 487), (487, 88, 89, 488), (488, 89, 90, 489), (489, 90, 91, 490), (490, 91, 92, 491), (491, 92, 93, 492), (492, 93, 94, 493), (493, 94, 95, 494), (494, 95, 96, 495), (495, 96, 97, 496), (496, 97, 98, 497), (497, 98, 99, 498), (498, 99, 100, 499), (499, 100, 101, 500), (500, 101, 102, 501), (501, 102, 103, 502), (502, 103, 104, 503), (503, 104, 105, 504), (504, 105, 106, 505), (0, 4, 106, 65), (65, 106, 105, 66), (66, 105, 104, 67), (67, 104, 103, 68), (68, 103, 102, 69), (69, 102, 101, 70), (70, 101, 100, 71), (71, 100, 99, 72), (72, 99, 98, 73), (73, 98, 97, 74), (74, 97, 96, 75), (75, 96, 95, 76), (76, 95, 94, 77), (77, 94, 93, 78), (78, 93, 92, 79), (79, 92, 91, 80), (80, 91, 90, 81), (81, 90, 89, 82), (82, 89, 88, 83), (83, 88, 87, 84), (84, 87, 86, 85), (506, 507, 509, 508), (508, 509, 513, 512), (512, 513, 511, 510), (510, 511, 507, 506), (508, 512, 510, 506), (513, 509, 507, 511), (777, 568, 516, 527), (527, 516, 514, 518), (517, 535, 526, 515), (535, 534, 525, 526), (534, 533, 524, 525), (533, 532, 523, 524), (532, 531, 522, 523), (531, 530, 521, 522), (530, 529, 520, 521), (529, 528, 519, 520), (528, 527, 518, 519), (536, 689, 535, 517), (689, 700, 534, 535), (700, 711, 533, 534), (711, 722, 532, 533), (722, 733, 531, 532), (733, 744, 530, 531), (744, 755, 529, 530), (755, 766, 528, 529), (766, 777, 527, 528), (756, 745, 734, 723, 712, 701, 690, 679, 546, 569, 590, 601, 612, 623, 634, 645, 656, 667, 678, 557, 558, 767), (756, 767, 768, 757), (757, 768, 769, 758), (758, 769, 770, 759), (759, 770, 771, 760), (760, 771, 772, 761), (761, 772, 773, 762), (762, 773, 774, 763), (763, 774, 775, 764), (764, 775, 776, 765), (765, 776, 777, 766), (745, 756, 757, 746), (746, 757, 758, 747), (747, 758, 759, 748), (748, 759, 760, 749), (749, 760, 761, 750), (750, 761, 762, 751), (751, 762, 763, 752), (752, 763, 764, 753), (753, 764, 765, 754), (754, 765, 766, 755), (734, 745, 746, 735), (735, 746, 747, 736), (736, 747, 748, 737), (737, 748, 749, 738), (738, 749, 750, 739), (739, 750, 751, 740), (740, 751, 752, 741), (741, 752, 753, 742), (742, 753, 754, 743), (743, 754, 755, 744), (723, 734, 735, 724), (724, 735, 736, 725), (725, 736, 737, 726), (726, 737, 738, 727), (727, 738, 739, 728), (728, 739, 740, 729), (729, 740, 741, 730), (730, 741, 742, 731), (731, 742, 743, 732), (732, 743, 744, 733), (712, 723, 724, 713), (713, 724, 725, 714), (714, 725, 726, 715), (715, 726, 727, 716), (716, 727, 728, 717), (717, 728, 729, 718), (718, 729, 730, 719), (719, 730, 731, 720), (720, 731, 732, 721), (721, 732, 733, 722), (701, 712, 713, 702), (702, 713, 714, 703), (703, 714, 715, 704), (704, 715, 716, 705), (705, 716, 717, 706), (706, 717, 718, 707), (707, 718, 719, 708), (708, 719, 720, 709), (709, 720, 721, 710), (710, 721, 722, 711), (690, 701, 702, 691), (691, 702, 703, 692), (692, 703, 704, 693), (693, 704, 705, 694), (694, 705, 706, 695), (695, 706, 707, 696), (696, 707, 708, 697), (697, 708, 709, 698), (698, 709, 710, 699), (699, 710, 711, 700), (679, 690, 691, 680), (680, 691, 692, 681), (681, 692, 693, 682), (682, 693, 694, 683), (683, 694, 695, 684), (684, 695, 696, 685), (685, 696, 697, 686), (686, 697, 698, 687), (687, 698, 699, 688), (688, 699, 700, 689), (546, 679, 680, 545), (545, 680, 681, 544), (544, 681, 682, 543), (543, 682, 683, 542), (542, 683, 684, 541), (541, 684, 685, 540), (540, 685, 686, 539), (539, 686, 687, 538), (538, 687, 688, 537), (537, 688, 689, 536), (519, 518, 668, 657), (657, 668, 669, 658), (658, 669, 670, 659), (659, 670, 671, 660), (660, 671, 672, 661), (661, 672, 673, 662), (662, 673, 674, 663), (663, 674, 675, 664), (664, 675, 676, 665), (665, 676, 677, 666), (666, 677, 678, 667), (520, 519, 657, 646), (646, 657, 658, 647), (647, 658, 659, 648), (648, 659, 660, 649), (649, 660, 661, 650), (650, 661, 662, 651), (651, 662, 663, 652), (652, 663, 664, 653), (653, 664, 665, 654), (654, 665, 666, 655), (655, 666, 667, 656), (521, 520, 646, 635), (635, 646, 647, 636), (636, 647, 648, 637), (637, 648, 649, 638), (638, 649, 650, 639), (639, 650, 651, 640), (640, 651, 652, 641), (641, 652, 653, 642), (642, 653, 654, 643), (643, 654, 655, 644), (644, 655, 656, 645), (522, 521, 635, 624), (624, 635, 636, 625), (625, 636, 637, 626), (626, 637, 638, 627), (627, 638, 639, 628), (628, 639, 640, 629), (629, 640, 641, 630), (630, 641, 642, 631), (631, 642, 643, 632), (632, 643, 644, 633), (633, 644, 645, 634), (523, 522, 624, 613), (613, 624, 625, 614), (614, 625, 626, 615), (615, 626, 627, 616), (616, 627, 628, 617), (617, 628, 629, 618), (618, 629, 630, 619), (619, 630, 631, 620), (620, 631, 632, 621), (621, 632, 633, 622), (622, 633, 634, 623), (524, 523, 613, 602), (602, 613, 614, 603), (603, 614, 615, 604), (604, 615, 616, 605), (605, 616, 617, 606), (606, 617, 618, 607), (607, 618, 619, 608), (608, 619, 620, 609), (609, 620, 621, 610), (610, 621, 622, 611), (611, 622, 623, 612), (525, 524, 602, 591), (591, 602, 603, 592), (592, 603, 604, 593), (593, 604, 605, 594), (594, 605, 606, 595), (595, 606, 607, 596), (596, 607, 608, 597), (597, 608, 609, 598), (598, 609, 610, 599), (599, 610, 611, 600), (600, 611, 612, 601), (526, 525, 591, 580), (580, 591, 592, 581), (581, 592, 593, 582), (582, 593, 594, 583), (583, 594, 595, 584), (584, 595, 596, 585), (585, 596, 597, 586), (586, 597, 598, 587), (587, 598, 599, 588), (588, 599, 600, 589), (589, 600, 601, 590), (515, 526, 580, 579), (579, 580, 581, 578), (578, 581, 582, 577), (577, 582, 583, 576), (576, 583, 584, 575), (575, 584, 585, 574), (574, 585, 586, 573), (573, 586, 587, 572), (572, 587, 588, 571), (571, 588, 589, 570), (570, 589, 590, 569), (518, 514, 547, 668), (668, 547, 548, 669), (669, 548, 549, 670), (670, 549, 550, 671), (671, 550, 551, 672), (672, 551, 552, 673), (673, 552, 553, 674), (674, 553, 554, 675), (675, 554, 555, 676), (676, 555, 556, 677), (677, 556, 557, 678), (517, 515, 579, 536), (536, 579, 578, 537), (537, 578, 577, 538), (538, 577, 576, 539), (539, 576, 575, 540), (540, 575, 574, 541), (541, 574, 573, 542), (542, 573, 572, 543), (543, 572, 571, 544), (544, 571, 570, 545), (545, 570, 569, 546), (767, 558, 559, 768), (768, 559, 560, 769), (769, 560, 561, 770), (770, 561, 562, 771), (771, 562, 563, 772), (772, 563, 564, 773), (773, 564, 565, 774), (774, 565, 566, 775), (775, 566, 567, 776), (776, 567, 568, 777), (514, 516, 568, 547), (547, 568, 567, 548), (548, 567, 566, 549), (549, 566, 565, 550), (550, 565, 564, 551), (551, 564, 563, 552), (552, 563, 562, 553), (553, 562, 561, 554), (554, 561, 560, 555), (555, 560, 559, 556), (556, 559, 558, 557), (778, 779, 781, 780), (780, 781, 785, 784), (784, 785, 783, 782), (782, 783, 779, 778), (780, 784, 782, 778), (785, 781, 779, 783), (786, 787, 789, 788), (788, 789, 793, 792), (792, 793, 791, 790), (790, 791, 787, 786), (788, 792, 790, 786), (793, 789, 787, 791), (794, 795, 797, 796), (796, 797, 801, 800), (800, 801, 799, 798), (798, 799, 795, 794), (796, 800, 798, 794), (801, 797, 795, 799)])
me_cube_001.polygons.foreach_set('material_index', [0, 0, 0, 0, 0, 0, 0, 0, 0, 0, 0, 0, 0, 0, 0, 0, 0, 0, 0, 0, 0, 0, 0, 0, 0, 0, 0, 0, 0, 0, 0, 0, 0, 0, 0, 0, 0, 0, 0, 0, 0, 0, 0, 0, 0, 0, 0, 0, 0, 0, 0, 0, 0, 0, 0, 0, 0, 0, 0, 0, 0, 0, 0, 0, 0, 0, 0, 0, 0, 0, 0, 0, 0, 0, 0, 0, 0, 0, 0, 0, 0, 0, 0, 0, 0, 0, 0, 0, 0, 0, 0, 0, 0, 0, 0, 0, 0, 0, 0, 0, 0, 0, 0, 0, 0, 0, 0, 0, 0, 0, 0, 0, 0, 0, 0, 0, 0, 0, 0, 0, 0, 0, 0, 0, 0, 0, 0, 0, 0, 0, 0, 0, 0, 0, 0, 0, 0, 0, 0, 0, 0, 0, 0, 0, 0, 0, 0, 0, 0, 0, 0, 0, 0, 0, 0, 0, 0, 0, 0, 0, 0, 0, 0, 0, 0, 0, 0, 0, 0, 0, 0, 0, 0, 0, 0, 0, 0, 0, 0, 0, 0, 0, 0, 0, 0, 0, 0, 0, 0, 0, 0, 0, 0, 0, 0, 0, 0, 0, 0, 0, 0, 0, 0, 0, 0, 0, 0, 0, 0, 0, 0, 0, 0, 0, 0, 0, 0, 0, 0, 0, 0, 0, 0, 0, 0, 0, 0, 0, 0, 0, 0, 0, 0, 0, 0, 0, 0, 0, 0, 0, 0, 0, 0, 0, 0, 0, 0, 0, 0, 0, 0, 0, 0, 0, 0, 0, 0, 0, 0, 0, 0, 0, 0, 0, 0, 0, 0, 0, 0, 0, 0, 0, 0, 0, 0, 0, 0, 0, 0, 0, 0, 0, 0, 0, 0, 0, 0, 0, 0, 0, 0, 0, 0, 0, 0, 0, 0, 0, 0, 0, 0, 0, 0, 0, 0, 0, 0, 0, 0, 0, 0, 0, 0, 0, 0, 0, 0, 0, 0, 0, 0, 0, 0, 0, 0, 0, 0, 0, 0, 0, 0, 0, 0, 0, 0, 0, 0, 0, 0, 0, 0, 0, 0, 0, 0, 0, 0, 0, 0, 0, 0, 0, 0, 0, 0, 0, 0, 0, 0, 0, 0, 0, 0, 0, 0, 0, 0, 0, 0, 0, 0, 0, 0, 0, 0, 0, 0, 0, 0, 0, 0, 0, 0, 0, 0, 0, 0, 0, 0, 0, 0, 0, 0, 0, 0, 0, 0, 0, 0, 0, 0, 0, 0, 0, 0, 0, 0, 0, 0, 0, 0, 0, 0, 0, 0, 0, 0, 0, 0, 0, 0, 0, 0, 0, 0, 0, 0, 0, 0, 0, 0, 0, 0, 0, 0, 0, 0, 0, 0, 0, 0, 0, 0, 0, 0, 0, 0, 0, 0, 0, 0, 0, 0, 0, 0, 0, 0, 0, 0, 0, 0, 0, 0, 0, 0, 0, 0, 0, 0, 0, 0, 0, 0, 0, 0, 0, 0, 0, 0, 0, 0, 0, 0, 0, 0, 0, 0, 0, 0, 0, 0, 0, 0, 0, 0, 0, 0, 0, 0, 0, 0, 0, 0, 0, 1, 1, 1, 1, 1, 1, 0, 0, 0, 0, 0, 0, 0, 0, 0, 0, 0, 0, 0, 0, 0, 0, 0, 0, 0, 0, 0, 0, 0, 0, 0, 0, 0, 0, 0, 0, 0, 0, 0, 0, 0, 0, 0, 0, 0, 0, 0, 0, 0, 0, 0, 0, 0, 0, 0, 0, 0, 0, 0, 0, 0, 0, 0, 0, 0, 0, 0, 0, 0, 0, 0, 0, 0, 0, 0, 0, 0, 0, 0, 0, 0, 0, 0, 0, 0, 0, 0, 0, 0, 0, 0, 0, 0, 0, 0, 0, 0, 0, 0, 0, 0, 0, 0, 0, 0, 0, 0, 0, 0, 0, 0, 0, 0, 0, 0, 0, 0, 0, 0, 0, 0, 0, 0, 0, 0, 0, 0, 0, 0, 0, 0, 0, 0, 0, 0, 0, 0, 0, 0, 0, 0, 0, 0, 0, 0, 0, 0, 0, 0, 0, 0, 0, 0, 0, 0, 0, 0, 0, 0, 0, 0, 0, 0, 0, 0, 0, 0, 0, 0, 0, 0, 0, 0, 0, 0, 0, 0, 0, 0, 0, 0, 0, 0, 0, 0, 0, 0, 0, 0, 0, 0, 0, 0, 0, 0, 0, 0, 0, 0, 0, 0, 0, 0, 0, 0, 0, 0, 0, 0, 0, 0, 0, 0, 0, 0, 0, 0, 0, 0, 0, 0, 0, 0, 0, 0, 0, 0, 0, 0, 0, 0, 0, 0, 0, 0, 0, 0, 0, 0, 0, 0, 0, 0, 0, 0, 0, 0, 0, 0, 0, 0, 0, 0, 0, 0, 0, 0, 0, 0, 1, 1, 1, 1, 1, 1, 1, 1, 1, 1, 1, 1, 1, 1, 1, 1, 1, 1])
_uv = me_cube_001.uv_layers.new(name='UVMap')
_uv.uv.foreach_set('vector', [0.375, 0.2386, 0.625, 0.2386, 0.625, 0.25, 0.375, 0.25, 0.6, 0.25, 0.625, 0.25, 0.625, 0.5, 0.6, 0.5, 0.6, 0.7386, 0.625, 0.7386, 0.625, 0.75, 0.6, 0.75, 0.375, 0.9886, 0.625, 0.9886, 0.625, 1.0, 0.375, 1.0, 0.35, 0.7386, 0.375, 0.7386, 0.375, 0.75, 0.35, 0.75, 0.85, 0.5, 0.875, 0.5, 0.875, 0.75, 0.85, 0.75, 0.625, 0.5, 0.65, 0.5, 0.65, 0.75, 0.625, 0.75, 0.65, 0.5, 0.675, 0.5, 0.675, 0.75, 0.65, 0.75, 0.675, 0.5, 0.7, 0.5, 0.7, 0.75, 0.675, 0.75, 0.7, 0.5, 0.725, 0.5, 0.725, 0.75, 0.7, 0.75, 0.725, 0.5, 0.75, 0.5, 0.75, 0.75, 0.725, 0.75, 0.75, 0.5, 0.775, 0.5, 0.775, 0.75, 0.75, 0.75, 0.775, 0.5, 0.8, 0.5, 0.8, 0.75, 0.775, 0.75, 0.8, 0.5, 0.825, 0.5, 0.825, 0.75, 0.8, 0.75, 0.825, 0.5, 0.85, 0.5, 0.85, 0.75, 0.825, 0.75, 0.125, 0.7386, 0.15, 0.7386, 0.15, 0.75, 0.125, 0.75, 0.15, 0.7386, 0.175, 0.7386, 0.175, 0.75, 0.15, 0.75, 0.175, 0.7386, 0.2, 0.7386, 0.2, 0.75, 0.175, 0.75, 0.2, 0.7386, 0.225, 0.7386, 0.225, 0.75, 0.2, 0.75, 0.225, 0.7386, 0.25, 0.7386, 0.25, 0.75, 0.225, 0.75, 0.25, 0.7386, 0.275, 0.7386, 0.275, 0.75, 0.25, 0.75, 0.275, 0.7386, 0.3, 0.7386, 0.3, 0.75, 0.275, 0.75, 0.3, 0.7386, 0.325, 0.7386, 0.325, 0.75, 0.3, 0.75, 0.325, 0.7386, 0.35, 0.7386, 0.35, 0.75, 0.325, 0.75, 0.375, 0.7386, 0.4, 0.7386, 0.4, 0.75, 0.375, 0.75, 0.4, 0.7386, 0.425, 0.7386, 0.425, 0.75, 0.4, 0.75, 0.425, 0.7386, 0.45, 0.7386, 0.45, 0.75, 0.425, 0.75, 0.45, 0.7386, 0.475, 0.7386, 0.475, 0.75, 0.45, 0.75, 0.475, 0.7386, 0.5, 0.7386, 0.5, 0.75, 0.475, 0.75, 0.5, 0.7386, 0.525, 0.7386, 0.525, 0.75, 0.5, 0.75, 0.525, 0.7386, 0.55, 0.7386, 0.55, 0.75, 0.525, 0.75, 0.55, 0.7386, 0.575, 0.7386, 0.575, 0.75, 0.55, 0.75, 0.575, 0.7386, 0.6, 0.7386, 0.6, 0.75, 0.575, 0.75, 0.375, 0.25, 0.4, 0.25, 0.4, 0.5, 0.375, 0.5, 0.4, 0.25, 0.425, 0.25, 0.425, 0.5, 0.4, 0.5, 0.425, 0.25, 0.45, 0.25, 0.45, 0.5, 0.425, 0.5, 0.45, 0.25, 0.475, 0.25, 0.475, 0.5, 0.45, 0.5, 0.475, 0.25, 0.5, 0.25, 0.5, 0.5, 0.475, 0.5, 0.5, 0.25, 0.525, 0.25, 0.525, 0.5, 0.5, 0.5, 0.525, 0.25, 0.55, 0.25, 0.55, 0.5, 0.525, 0.5, 0.55, 0.25, 0.575, 0.25, 0.575, 0.5, 0.55, 0.5, 0.575, 0.25, 0.6, 0.25, 0.6, 0.5, 0.575, 0.5, 0.575, 0.5, 0.6, 0.5, 0.6, 0.5114, 0.575, 0.5114, 0.575, 0.5114, 0.6, 0.5114, 0.6, 0.5227, 0.575, 0.5227, 0.575, 0.5227, 0.6, 0.5227, 0.6, 0.5341, 0.575, 0.5341, 0.575, 0.5341, 0.6, 0.5341, 0.6, 0.5455, 0.575, 0.5455, 0.575, 0.5455, 0.6, 0.5455, 0.6, 0.5568, 0.575, 0.5568, 0.575, 0.5568, 0.6, 0.5568, 0.6, 0.5682, 0.575, 0.5682, 0.575, 0.5682, 0.6, 0.5682, 0.6, 0.5795, 0.575, 0.5795, 0.575, 0.5795, 0.6, 0.5795, 0.6, 0.5909, 0.575, 0.5909, 0.575, 0.5909, 0.6, 0.5909, 0.6, 0.6023, 0.575, 0.6023, 0.575, 0.6023, 0.6, 0.6023, 0.6, 0.6136, 0.575, 0.6136, 0.575, 0.6136, 0.6, 0.6136, 0.6, 0.625, 0.575, 0.625, 0.575, 0.625, 0.6, 0.625, 0.6, 0.6364, 0.575, 0.6364, 0.575, 0.6364, 0.6, 0.6364, 0.6, 0.6477, 0.575, 0.6477, 0.575, 0.6477, 0.6, 0.6477, 0.6, 0.6591, 0.575, 0.6591, 0.575, 0.6591, 0.6, 0.6591, 0.6, 0.6705, 0.575, 0.6705, 0.575, 0.6705, 0.6, 0.6705, 0.6, 0.6818, 0.575, 0.6818, 0.575, 0.6818, 0.6, 0.6818, 0.6, 0.6932, 0.575, 0.6932, 0.575, 0.6932, 0.6, 0.6932, 0.6, 0.7045, 0.575, 0.7045, 0.575, 0.7045, 0.6, 0.7045, 0.6, 0.7159, 0.575, 0.7159, 0.575, 0.7159, 0.6, 0.7159, 0.6, 0.7273, 0.575, 0.7273, 0.575, 0.7273, 0.6, 0.7273, 0.6, 0.7386, 0.575, 0.7386, 0.55, 0.5, 0.575, 0.5, 0.575, 0.5114, 0.55, 0.5114, 0.55, 0.5114, 0.575, 0.5114, 0.575, 0.5227, 0.55, 0.5227, 0.55, 0.5227, 0.575, 0.5227, 0.575, 0.5341, 0.55, 0.5341, 0.55, 0.5341, 0.575, 0.5341, 0.575, 0.5455, 0.55, 0.5455, 0.55, 0.5455, 0.575, 0.5455, 0.575, 0.5568, 0.55, 0.5568, 0.55, 0.5568, 0.575, 0.5568, 0.575, 0.5682, 0.55, 0.5682, 0.55, 0.5682, 0.575, 0.5682, 0.575, 0.5795, 0.55, 0.5795, 0.55, 0.5795, 0.575, 0.5795, 0.575, 0.5909, 0.55, 0.5909, 0.55, 0.5909, 0.575, 0.5909, 0.575, 0.6023, 0.55, 0.6023, 0.55, 0.6023, 0.575, 0.6023, 0.575, 0.6136, 0.55, 0.6136, 0.55, 0.6136, 0.575, 0.6136, 0.575, 0.625, 0.55, 0.625, 0.55, 0.625, 0.575, 0.625, 0.575, 0.6364, 0.55, 0.6364, 0.55, 0.6364, 0.575, 0.6364, 0.575, 0.6477, 0.55, 0.6477, 0.55, 0.6477, 0.575, 0.6477, 0.575, 0.6591, 0.55, 0.6591, 0.55, 0.6591, 0.575, 0.6591, 0.575, 0.6705, 0.55, 0.6705, 0.55, 0.6705, 0.575, 0.6705, 0.575, 0.6818, 0.55, 0.6818, 0.55, 0.6818, 0.575, 0.6818, 0.575, 0.6932, 0.55, 0.6932, 0.55, 0.6932, 0.575, 0.6932, 0.575, 0.7045, 0.55, 0.7045, 0.55, 0.7045, 0.575, 0.7045, 0.575, 0.7159, 0.55, 0.7159, 0.55, 0.7159, 0.575, 0.7159, 0.575, 0.7273, 0.55, 0.7273, 0.55, 0.7273, 0.575, 0.7273, 0.575, 0.7386, 0.55, 0.7386, 0.525, 0.5, 0.55, 0.5, 0.55, 0.5114, 0.525, 0.5114, 0.525, 0.5114, 0.55, 0.5114, 0.55, 0.5227, 0.525, 0.5227, 0.525, 0.5227, 0.55, 0.5227, 0.55, 0.5341, 0.525, 0.5341, 0.525, 0.5341, 0.55, 0.5341, 0.55, 0.5455, 0.525, 0.5455, 0.525, 0.5455, 0.55, 0.5455, 0.55, 0.5568, 0.525, 0.5568, 0.525, 0.5568, 0.55, 0.5568, 0.55, 0.5682, 0.525, 0.5682, 0.525, 0.5682, 0.55, 0.5682, 0.55, 0.5795, 0.525, 0.5795, 0.525, 0.5795, 0.55, 0.5795, 0.55, 0.5909, 0.525, 0.5909, 0.525, 0.5909, 0.55, 0.5909, 0.55, 0.6023, 0.525, 0.6023, 0.525, 0.6023, 0.55, 0.6023, 0.55, 0.6136, 0.525, 0.6136, 0.525, 0.6136, 0.55, 0.6136, 0.55, 0.625, 0.525, 0.625, 0.525, 0.625, 0.55, 0.625, 0.55, 0.6364, 0.525, 0.6364, 0.525, 0.6364, 0.55, 0.6364, 0.55, 0.6477, 0.525, 0.6477, 0.525, 0.6477, 0.55, 0.6477, 0.55, 0.6591, 0.525, 0.6591, 0.525, 0.6591, 0.55, 0.6591, 0.55, 0.6705, 0.525, 0.6705, 0.525, 0.6705, 0.55, 0.6705, 0.55, 0.6818, 0.525, 0.6818, 0.525, 0.6818, 0.55, 0.6818, 0.55, 0.6932, 0.525, 0.6932, 0.525, 0.6932, 0.55, 0.6932, 0.55, 0.7045, 0.525, 0.7045, 0.525, 0.7045, 0.55, 0.7045, 0.55, 0.7159, 0.525, 0.7159, 0.525, 0.7159, 0.55, 0.7159, 0.55, 0.7273, 0.525, 0.7273, 0.525, 0.7273, 0.55, 0.7273, 0.55, 0.7386, 0.525, 0.7386, 0.5, 0.5, 0.525, 0.5, 0.525, 0.5114, 0.5, 0.5114, 0.5, 0.5114, 0.525, 0.5114, 0.525, 0.5227, 0.5, 0.5227, 0.5, 0.5227, 0.525, 0.5227, 0.525, 0.5341, 0.5, 0.5341, 0.5, 0.5341, 0.525, 0.5341, 0.525, 0.5455, 0.5, 0.5455, 0.5, 0.5455, 0.525, 0.5455, 0.525, 0.5568, 0.5, 0.5568, 0.5, 0.5568, 0.525, 0.5568, 0.525, 0.5682, 0.5, 0.5682, 0.5, 0.5682, 0.525, 0.5682, 0.525, 0.5795, 0.5, 0.5795, 0.5, 0.5795, 0.525, 0.5795, 0.525, 0.5909, 0.5, 0.5909, 0.5, 0.5909, 0.525, 0.5909, 0.525, 0.6023, 0.5, 0.6023, 0.5, 0.6023, 0.525, 0.6023, 0.525, 0.6136, 0.5, 0.6136, 0.5, 0.6136, 0.525, 0.6136, 0.525, 0.625, 0.5, 0.625, 0.5, 0.625, 0.525, 0.625, 0.525, 0.6364, 0.5, 0.6364, 0.5, 0.6364, 0.525, 0.6364, 0.525, 0.6477, 0.5, 0.6477, 0.5, 0.6477, 0.525, 0.6477, 0.525, 0.6591, 0.5, 0.6591, 0.5, 0.6591, 0.525, 0.6591, 0.525, 0.6705, 0.5, 0.6705, 0.5, 0.6705, 0.525, 0.6705, 0.525, 0.6818, 0.5, 0.6818, 0.5, 0.6818, 0.525, 0.6818, 0.525, 0.6932, 0.5, 0.6932, 0.5, 0.6932, 0.525, 0.6932, 0.525, 0.7045, 0.5, 0.7045, 0.5, 0.7045, 0.525, 0.7045, 0.525, 0.7159, 0.5, 0.7159, 0.5, 0.7159, 0.525, 0.7159, 0.525, 0.7273, 0.5, 0.7273, 0.5, 0.7273, 0.525, 0.7273, 0.525, 0.7386, 0.5, 0.7386, 0.475, 0.5, 0.5, 0.5, 0.5, 0.5114, 0.475, 0.5114, 0.475, 0.5114, 0.5, 0.5114, 0.5, 0.5227, 0.475, 0.5227, 0.475, 0.5227, 0.5, 0.5227, 0.5, 0.5341, 0.475, 0.5341, 0.475, 0.5341, 0.5, 0.5341, 0.5, 0.5455, 0.475, 0.5455, 0.475, 0.5455, 0.5, 0.5455, 0.5, 0.5568, 0.475, 0.5568, 0.475, 0.5568, 0.5, 0.5568, 0.5, 0.5682, 0.475, 0.5682, 0.475, 0.5682, 0.5, 0.5682, 0.5, 0.5795, 0.475, 0.5795, 0.475, 0.5795, 0.5, 0.5795, 0.5, 0.5909, 0.475, 0.5909, 0.475, 0.5909, 0.5, 0.5909, 0.5, 0.6023, 0.475, 0.6023, 0.475, 0.6023, 0.5, 0.6023, 0.5, 0.6136, 0.475, 0.6136, 0.475, 0.6136, 0.5, 0.6136, 0.5, 0.625, 0.475, 0.625, 0.475, 0.625, 0.5, 0.625, 0.5, 0.6364, 0.475, 0.6364, 0.475, 0.6364, 0.5, 0.6364, 0.5, 0.6477, 0.475, 0.6477, 0.475, 0.6477, 0.5, 0.6477, 0.5, 0.6591, 0.475, 0.6591, 0.475, 0.6591, 0.5, 0.6591, 0.5, 0.6705, 0.475, 0.6705, 0.475, 0.6705, 0.5, 0.6705, 0.5, 0.6818, 0.475, 0.6818, 0.475, 0.6818, 0.5, 0.6818, 0.5, 0.6932, 0.475, 0.6932, 0.475, 0.6932, 0.5, 0.6932, 0.5, 0.7045, 0.475, 0.7045, 0.475, 0.7045, 0.5, 0.7045, 0.5, 0.7159, 0.475, 0.7159, 0.475, 0.7159, 0.5, 0.7159, 0.5, 0.7273, 0.475, 0.7273, 0.475, 0.7273, 0.5, 0.7273, 0.5, 0.7386, 0.475, 0.7386, 0.45, 0.5, 0.475, 0.5, 0.475, 0.5114, 0.45, 0.5114, 0.45, 0.5114, 0.475, 0.5114, 0.475, 0.5227, 0.45, 0.5227, 0.45, 0.5227, 0.475, 0.5227, 0.475, 0.5341, 0.45, 0.5341, 0.45, 0.5341, 0.475, 0.5341, 0.475, 0.5455, 0.45, 0.5455, 0.45, 0.5455, 0.475, 0.5455, 0.475, 0.5568, 0.45, 0.5568, 0.45, 0.5568, 0.475, 0.5568, 0.475, 0.5682, 0.45, 0.5682, 0.45, 0.5682, 0.475, 0.5682, 0.475, 0.5795, 0.45, 0.5795, 0.45, 0.5795, 0.475, 0.5795, 0.475, 0.5909, 0.45, 0.5909, 0.45, 0.5909, 0.475, 0.5909, 0.475, 0.6023, 0.45, 0.6023, 0.45, 0.6023, 0.475, 0.6023, 0.475, 0.6136, 0.45, 0.6136, 0.45, 0.6136, 0.475, 0.6136, 0.475, 0.625, 0.45, 0.625, 0.45, 0.625, 0.475, 0.625, 0.475, 0.6364, 0.45, 0.6364, 0.45, 0.6364, 0.475, 0.6364, 0.475, 0.6477, 0.45, 0.6477, 0.45, 0.6477, 0.475, 0.6477, 0.475, 0.6591, 0.45, 0.6591, 0.45, 0.6591, 0.475, 0.6591, 0.475, 0.6705, 0.45, 0.6705, 0.45, 0.6705, 0.475, 0.6705, 0.475, 0.6818, 0.45, 0.6818, 0.45, 0.6818, 0.475, 0.6818, 0.475, 0.6932, 0.45, 0.6932, 0.45, 0.6932, 0.475, 0.6932, 0.475, 0.7045, 0.45, 0.7045, 0.45, 0.7045, 0.475, 0.7045, 0.475, 0.7159, 0.45, 0.7159, 0.45, 0.7159, 0.475, 0.7159, 0.475, 0.7273, 0.45, 0.7273, 0.45, 0.7273, 0.475, 0.7273, 0.475, 0.7386, 0.45, 0.7386, 0.425, 0.5, 0.45, 0.5, 0.45, 0.5114, 0.425, 0.5114, 0.425, 0.5114, 0.45, 0.5114, 0.45, 0.5227, 0.425, 0.5227, 0.425, 0.5227, 0.45, 0.5227, 0.45, 0.5341, 0.425, 0.5341, 0.425, 0.5341, 0.45, 0.5341, 0.45, 0.5455, 0.425, 0.5455, 0.425, 0.5455, 0.45, 0.5455, 0.45, 0.5568, 0.425, 0.5568, 0.425, 0.5568, 0.45, 0.5568, 0.45, 0.5682, 0.425, 0.5682, 0.425, 0.5682, 0.45, 0.5682, 0.45, 0.5795, 0.425, 0.5795, 0.425, 0.5795, 0.45, 0.5795, 0.45, 0.5909, 0.425, 0.5909, 0.425, 0.5909, 0.45, 0.5909, 0.45, 0.6023, 0.425, 0.6023, 0.425, 0.6023, 0.45, 0.6023, 0.45, 0.6136, 0.425, 0.6136, 0.425, 0.6136, 0.45, 0.6136, 0.45, 0.625, 0.425, 0.625, 0.425, 0.625, 0.45, 0.625, 0.45, 0.6364, 0.425, 0.6364, 0.425, 0.6364, 0.45, 0.6364, 0.45, 0.6477, 0.425, 0.6477, 0.425, 0.6477, 0.45, 0.6477, 0.45, 0.6591, 0.425, 0.6591, 0.425, 0.6591, 0.45, 0.6591, 0.45, 0.6705, 0.425, 0.6705, 0.425, 0.6705, 0.45, 0.6705, 0.45, 0.6818, 0.425, 0.6818, 0.425, 0.6818, 0.45, 0.6818, 0.45, 0.6932, 0.425, 0.6932, 0.425, 0.6932, 0.45, 0.6932, 0.45, 0.7045, 0.425, 0.7045, 0.425, 0.7045, 0.45, 0.7045, 0.45, 0.7159, 0.425, 0.7159, 0.425, 0.7159, 0.45, 0.7159, 0.45, 0.7273, 0.425, 0.7273, 0.425, 0.7273, 0.45, 0.7273, 0.45, 0.7386, 0.425, 0.7386, 0.4, 0.5, 0.425, 0.5, 0.425, 0.5114, 0.4, 0.5114, 0.4, 0.5114, 0.425, 0.5114, 0.425, 0.5227, 0.4, 0.5227, 0.4, 0.5227, 0.425, 0.5227, 0.425, 0.5341, 0.4, 0.5341, 0.4, 0.5341, 0.425, 0.5341, 0.425, 0.5455, 0.4, 0.5455, 0.4, 0.5455, 0.425, 0.5455, 0.425, 0.5568, 0.4, 0.5568, 0.4, 0.5568, 0.425, 0.5568, 0.425, 0.5682, 0.4, 0.5682, 0.4, 0.5682, 0.425, 0.5682, 0.425, 0.5795, 0.4, 0.5795, 0.4, 0.5795, 0.425, 0.5795, 0.425, 0.5909, 0.4, 0.5909, 0.4, 0.5909, 0.425, 0.5909, 0.425, 0.6023, 0.4, 0.6023, 0.4, 0.6023, 0.425, 0.6023, 0.425, 0.6136, 0.4, 0.6136, 0.4, 0.6136, 0.425, 0.6136, 0.425, 0.625, 0.4, 0.625, 0.4, 0.625, 0.425, 0.625, 0.425, 0.6364, 0.4, 0.6364, 0.4, 0.6364, 0.425, 0.6364, 0.425, 0.6477, 0.4, 0.6477, 0.4, 0.6477, 0.425, 0.6477, 0.425, 0.6591, 0.4, 0.6591, 0.4, 0.6591, 0.425, 0.6591, 0.425, 0.6705, 0.4, 0.6705, 0.4, 0.6705, 0.425, 0.6705, 0.425, 0.6818, 0.4, 0.6818, 0.4, 0.6818, 0.425, 0.6818, 0.425, 0.6932, 0.4, 0.6932, 0.4, 0.6932, 0.425, 0.6932, 0.425, 0.7045, 0.4, 0.7045, 0.4, 0.7045, 0.425, 0.7045, 0.425, 0.7159, 0.4, 0.7159, 0.4, 0.7159, 0.425, 0.7159, 0.425, 0.7273, 0.4, 0.7273, 0.4, 0.7273, 0.425, 0.7273, 0.425, 0.7386, 0.4, 0.7386, 0.375, 0.5, 0.4, 0.5, 0.4, 0.5114, 0.375, 0.5114, 0.375, 0.5114, 0.4, 0.5114, 0.4, 0.5227, 0.375, 0.5227, 0.375, 0.5227, 0.4, 0.5227, 0.4, 0.5341, 0.375, 0.5341, 0.375, 0.5341, 0.4, 0.5341, 0.4, 0.5455, 0.375, 0.5455, 0.375, 0.5455, 0.4, 0.5455, 0.4, 0.5568, 0.375, 0.5568, 0.375, 0.5568, 0.4, 0.5568, 0.4, 0.5682, 0.375, 0.5682, 0.375, 0.5682, 0.4, 0.5682, 0.4, 0.5795, 0.375, 0.5795, 0.375, 0.5795, 0.4, 0.5795, 0.4, 0.5909, 0.375, 0.5909, 0.375, 0.5909, 0.4, 0.5909, 0.4, 0.6023, 0.375, 0.6023, 0.375, 0.6023, 0.4, 0.6023, 0.4, 0.6136, 0.375, 0.6136, 0.375, 0.6136, 0.4, 0.6136, 0.4, 0.625, 0.375, 0.625, 0.375, 0.625, 0.4, 0.625, 0.4, 0.6364, 0.375, 0.6364, 0.375, 0.6364, 0.4, 0.6364, 0.4, 0.6477, 0.375, 0.6477, 0.375, 0.6477, 0.4, 0.6477, 0.4, 0.6591, 0.375, 0.6591, 0.375, 0.6591, 0.4, 0.6591, 0.4, 0.6705, 0.375, 0.6705, 0.375, 0.6705, 0.4, 0.6705, 0.4, 0.6818, 0.375, 0.6818, 0.375, 0.6818, 0.4, 0.6818, 0.4, 0.6932, 0.375, 0.6932, 0.375, 0.6932, 0.4, 0.6932, 0.4, 0.7045, 0.375, 0.7045, 0.375, 0.7045, 0.4, 0.7045, 0.4, 0.7159, 0.375, 0.7159, 0.375, 0.7159, 0.4, 0.7159, 0.4, 0.7273, 0.375, 0.7273, 0.375, 0.7273, 0.4, 0.7273, 0.4, 0.7386, 0.375, 0.7386, 0.325, 0.5, 0.35, 0.5, 0.35, 0.5114, 0.325, 0.5114, 0.325, 0.5114, 0.35, 0.5114, 0.35, 0.5227, 0.325, 0.5227, 0.325, 0.5227, 0.35, 0.5227, 0.35, 0.5341, 0.325, 0.5341, 0.325, 0.5341, 0.35, 0.5341, 0.35, 0.5455, 0.325, 0.5455, 0.325, 0.5455, 0.35, 0.5455, 0.35, 0.5568, 0.325, 0.5568, 0.325, 0.5568, 0.35, 0.5568, 0.35, 0.5682, 0.325, 0.5682, 0.325, 0.5682, 0.35, 0.5682, 0.35, 0.5795, 0.325, 0.5795, 0.325, 0.5795, 0.35, 0.5795, 0.35, 0.5909, 0.325, 0.5909, 0.325, 0.5909, 0.35, 0.5909, 0.35, 0.6023, 0.325, 0.6023, 0.325, 0.6023, 0.35, 0.6023, 0.35, 0.6136, 0.325, 0.6136, 0.325, 0.6136, 0.35, 0.6136, 0.35, 0.625, 0.325, 0.625, 0.325, 0.625, 0.35, 0.625, 0.35, 0.6364, 0.325, 0.6364, 0.325, 0.6364, 0.35, 0.6364, 0.35, 0.6477, 0.325, 0.6477, 0.325, 0.6477, 0.35, 0.6477, 0.35, 0.6591, 0.325, 0.6591, 0.325, 0.6591, 0.35, 0.6591, 0.35, 0.6705, 0.325, 0.6705, 0.325, 0.6705, 0.35, 0.6705, 0.35, 0.6818, 0.325, 0.6818, 0.325, 0.6818, 0.35, 0.6818, 0.35, 0.6932, 0.325, 0.6932, 0.325, 0.6932, 0.35, 0.6932, 0.35, 0.7045, 0.325, 0.7045, 0.325, 0.7045, 0.35, 0.7045, 0.35, 0.7159, 0.325, 0.7159, 0.325, 0.7159, 0.35, 0.7159, 0.35, 0.7273, 0.325, 0.7273, 0.325, 0.7273, 0.35, 0.7273, 0.35, 0.7386, 0.325, 0.7386, 0.3, 0.5, 0.325, 0.5, 0.325, 0.5114, 0.3, 0.5114, 0.3, 0.5114, 0.325, 0.5114, 0.325, 0.5227, 0.3, 0.5227, 0.3, 0.5227, 0.325, 0.5227, 0.325, 0.5341, 0.3, 0.5341, 0.3, 0.5341, 0.325, 0.5341, 0.325, 0.5455, 0.3, 0.5455, 0.3, 0.5455, 0.325, 0.5455, 0.325, 0.5568, 0.3, 0.5568, 0.3, 0.5568, 0.325, 0.5568, 0.325, 0.5682, 0.3, 0.5682, 0.3, 0.5682, 0.325, 0.5682, 0.325, 0.5795, 0.3, 0.5795, 0.3, 0.5795, 0.325, 0.5795, 0.325, 0.5909, 0.3, 0.5909, 0.3, 0.5909, 0.325, 0.5909, 0.325, 0.6023, 0.3, 0.6023, 0.3, 0.6023, 0.325, 0.6023, 0.325, 0.6136, 0.3, 0.6136, 0.3, 0.6136, 0.325, 0.6136, 0.325, 0.625, 0.3, 0.625, 0.3, 0.625, 0.325, 0.625, 0.325, 0.6364, 0.3, 0.6364, 0.3, 0.6364, 0.325, 0.6364, 0.325, 0.6477, 0.3, 0.6477, 0.3, 0.6477, 0.325, 0.6477, 0.325, 0.6591, 0.3, 0.6591, 0.3, 0.6591, 0.325, 0.6591, 0.325, 0.6705, 0.3, 0.6705, 0.3, 0.6705, 0.325, 0.6705, 0.325, 0.6818, 0.3, 0.6818, 0.3, 0.6818, 0.325, 0.6818, 0.325, 0.6932, 0.3, 0.6932, 0.3, 0.6932, 0.325, 0.6932, 0.325, 0.7045, 0.3, 0.7045, 0.3, 0.7045, 0.325, 0.7045, 0.325, 0.7159, 0.3, 0.7159, 0.3, 0.7159, 0.325, 0.7159, 0.325, 0.7273, 0.3, 0.7273, 0.3, 0.7273, 0.325, 0.7273, 0.325, 0.7386, 0.3, 0.7386, 0.275, 0.5, 0.3, 0.5, 0.3, 0.5114, 0.275, 0.5114, 0.275, 0.5114, 0.3, 0.5114, 0.3, 0.5227, 0.275, 0.5227, 0.275, 0.5227, 0.3, 0.5227, 0.3, 0.5341, 0.275, 0.5341, 0.275, 0.5341, 0.3, 0.5341, 0.3, 0.5455, 0.275, 0.5455, 0.275, 0.5455, 0.3, 0.5455, 0.3, 0.5568, 0.275, 0.5568, 0.275, 0.5568, 0.3, 0.5568, 0.3, 0.5682, 0.275, 0.5682, 0.275, 0.5682, 0.3, 0.5682, 0.3, 0.5795, 0.275, 0.5795, 0.275, 0.5795, 0.3, 0.5795, 0.3, 0.5909, 0.275, 0.5909, 0.275, 0.5909, 0.3, 0.5909, 0.3, 0.6023, 0.275, 0.6023, 0.275, 0.6023, 0.3, 0.6023, 0.3, 0.6136, 0.275, 0.6136, 0.275, 0.6136, 0.3, 0.6136, 0.3, 0.625, 0.275, 0.625, 0.275, 0.625, 0.3, 0.625, 0.3, 0.6364, 0.275, 0.6364, 0.275, 0.6364, 0.3, 0.6364, 0.3, 0.6477, 0.275, 0.6477, 0.275, 0.6477, 0.3, 0.6477, 0.3, 0.6591, 0.275, 0.6591, 0.275, 0.6591, 0.3, 0.6591, 0.3, 0.6705, 0.275, 0.6705, 0.275, 0.6705, 0.3, 0.6705, 0.3, 0.6818, 0.275, 0.6818, 0.275, 0.6818, 0.3, 0.6818, 0.3, 0.6932, 0.275, 0.6932, 0.275, 0.6932, 0.3, 0.6932, 0.3, 0.7045, 0.275, 0.7045, 0.275, 0.7045, 0.3, 0.7045, 0.3, 0.7159, 0.275, 0.7159, 0.275, 0.7159, 0.3, 0.7159, 0.3, 0.7273, 0.275, 0.7273, 0.275, 0.7273, 0.3, 0.7273, 0.3, 0.7386, 0.275, 0.7386, 0.25, 0.5, 0.275, 0.5, 0.275, 0.5114, 0.25, 0.5114, 0.25, 0.5114, 0.275, 0.5114, 0.275, 0.5227, 0.25, 0.5227, 0.25, 0.5227, 0.275, 0.5227, 0.275, 0.5341, 0.25, 0.5341, 0.25, 0.5341, 0.275, 0.5341, 0.275, 0.5455, 0.25, 0.5455, 0.25, 0.5455, 0.275, 0.5455, 0.275, 0.5568, 0.25, 0.5568, 0.25, 0.5568, 0.275, 0.5568, 0.275, 0.5682, 0.25, 0.5682, 0.25, 0.5682, 0.275, 0.5682, 0.275, 0.5795, 0.25, 0.5795, 0.25, 0.5795, 0.275, 0.5795, 0.275, 0.5909, 0.25, 0.5909, 0.25, 0.5909, 0.275, 0.5909, 0.275, 0.6023, 0.25, 0.6023, 0.25, 0.6023, 0.275, 0.6023, 0.275, 0.6136, 0.25, 0.6136, 0.25, 0.6136, 0.275, 0.6136, 0.275, 0.625, 0.25, 0.625, 0.25, 0.625, 0.275, 0.625, 0.275, 0.6364, 0.25, 0.6364, 0.25, 0.6364, 0.275, 0.6364, 0.275, 0.6477, 0.25, 0.6477, 0.25, 0.6477, 0.275, 0.6477, 0.275, 0.6591, 0.25, 0.6591, 0.25, 0.6591, 0.275, 0.6591, 0.275, 0.6705, 0.25, 0.6705, 0.25, 0.6705, 0.275, 0.6705, 0.275, 0.6818, 0.25, 0.6818, 0.25, 0.6818, 0.275, 0.6818, 0.275, 0.6932, 0.25, 0.6932, 0.25, 0.6932, 0.275, 0.6932, 0.275, 0.7045, 0.25, 0.7045, 0.25, 0.7045, 0.275, 0.7045, 0.275, 0.7159, 0.25, 0.7159, 0.25, 0.7159, 0.275, 0.7159, 0.275, 0.7273, 0.25, 0.7273, 0.25, 0.7273, 0.275, 0.7273, 0.275, 0.7386, 0.25, 0.7386, 0.225, 0.5, 0.25, 0.5, 0.25, 0.5114, 0.225, 0.5114, 0.225, 0.5114, 0.25, 0.5114, 0.25, 0.5227, 0.225, 0.5227, 0.225, 0.5227, 0.25, 0.5227, 0.25, 0.5341, 0.225, 0.5341, 0.225, 0.5341, 0.25, 0.5341, 0.25, 0.5455, 0.225, 0.5455, 0.225, 0.5455, 0.25, 0.5455, 0.25, 0.5568, 0.225, 0.5568, 0.225, 0.5568, 0.25, 0.5568, 0.25, 0.5682, 0.225, 0.5682, 0.225, 0.5682, 0.25, 0.5682, 0.25, 0.5795, 0.225, 0.5795, 0.225, 0.5795, 0.25, 0.5795, 0.25, 0.5909, 0.225, 0.5909, 0.225, 0.5909, 0.25, 0.5909, 0.25, 0.6023, 0.225, 0.6023, 0.225, 0.6023, 0.25, 0.6023, 0.25, 0.6136, 0.225, 0.6136, 0.225, 0.6136, 0.25, 0.6136, 0.25, 0.625, 0.225, 0.625, 0.225, 0.625, 0.25, 0.625, 0.25, 0.6364, 0.225, 0.6364, 0.225, 0.6364, 0.25, 0.6364, 0.25, 0.6477, 0.225, 0.6477, 0.225, 0.6477, 0.25, 0.6477, 0.25, 0.6591, 0.225, 0.6591, 0.225, 0.6591, 0.25, 0.6591, 0.25, 0.6705, 0.225, 0.6705, 0.225, 0.6705, 0.25, 0.6705, 0.25, 0.6818, 0.225, 0.6818, 0.225, 0.6818, 0.25, 0.6818, 0.25, 0.6932, 0.225, 0.6932, 0.225, 0.6932, 0.25, 0.6932, 0.25, 0.7045, 0.225, 0.7045, 0.225, 0.7045, 0.25, 0.7045, 0.25, 0.7159, 0.225, 0.7159, 0.225, 0.7159, 0.25, 0.7159, 0.25, 0.7273, 0.225, 0.7273, 0.225, 0.7273, 0.25, 0.7273, 0.25, 0.7386, 0.225, 0.7386, 0.2, 0.5, 0.225, 0.5, 0.225, 0.5114, 0.2, 0.5114, 0.2, 0.5114, 0.225, 0.5114, 0.225, 0.5227, 0.2, 0.5227, 0.2, 0.5227, 0.225, 0.5227, 0.225, 0.5341, 0.2, 0.5341, 0.2, 0.5341, 0.225, 0.5341, 0.225, 0.5455, 0.2, 0.5455, 0.2, 0.5455, 0.225, 0.5455, 0.225, 0.5568, 0.2, 0.5568, 0.2, 0.5568, 0.225, 0.5568, 0.225, 0.5682, 0.2, 0.5682, 0.2, 0.5682, 0.225, 0.5682, 0.225, 0.5795, 0.2, 0.5795, 0.2, 0.5795, 0.225, 0.5795, 0.225, 0.5909, 0.2, 0.5909, 0.2, 0.5909, 0.225, 0.5909, 0.225, 0.6023, 0.2, 0.6023, 0.2, 0.6023, 0.225, 0.6023, 0.225, 0.6136, 0.2, 0.6136, 0.2, 0.6136, 0.225, 0.6136, 0.225, 0.625, 0.2, 0.625, 0.2, 0.625, 0.225, 0.625, 0.225, 0.6364, 0.2, 0.6364, 0.2, 0.6364, 0.225, 0.6364, 0.225, 0.6477, 0.2, 0.6477, 0.2, 0.6477, 0.225, 0.6477, 0.225, 0.6591, 0.2, 0.6591, 0.2, 0.6591, 0.225, 0.6591, 0.225, 0.6705, 0.2, 0.6705, 0.2, 0.6705, 0.225, 0.6705, 0.225, 0.6818, 0.2, 0.6818, 0.2, 0.6818, 0.225, 0.6818, 0.225, 0.6932, 0.2, 0.6932, 0.2, 0.6932, 0.225, 0.6932, 0.225, 0.7045, 0.2, 0.7045, 0.2, 0.7045, 0.225, 0.7045, 0.225, 0.7159, 0.2, 0.7159, 0.2, 0.7159, 0.225, 0.7159, 0.225, 0.7273, 0.2, 0.7273, 0.2, 0.7273, 0.225, 0.7273, 0.225, 0.7386, 0.2, 0.7386, 0.175, 0.5, 0.2, 0.5, 0.2, 0.5114, 0.175, 0.5114, 0.175, 0.5114, 0.2, 0.5114, 0.2, 0.5227, 0.175, 0.5227, 0.175, 0.5227, 0.2, 0.5227, 0.2, 0.5341, 0.175, 0.5341, 0.175, 0.5341, 0.2, 0.5341, 0.2, 0.5455, 0.175, 0.5455, 0.175, 0.5455, 0.2, 0.5455, 0.2, 0.5568, 0.175, 0.5568, 0.175, 0.5568, 0.2, 0.5568, 0.2, 0.5682, 0.175, 0.5682, 0.175, 0.5682, 0.2, 0.5682, 0.2, 0.5795, 0.175, 0.5795, 0.175, 0.5795, 0.2, 0.5795, 0.2, 0.5909, 0.175, 0.5909, 0.175, 0.5909, 0.2, 0.5909, 0.2, 0.6023, 0.175, 0.6023, 0.175, 0.6023, 0.2, 0.6023, 0.2, 0.6136, 0.175, 0.6136, 0.175, 0.6136, 0.2, 0.6136, 0.2, 0.625, 0.175, 0.625, 0.175, 0.625, 0.2, 0.625, 0.2, 0.6364, 0.175, 0.6364, 0.175, 0.6364, 0.2, 0.6364, 0.2, 0.6477, 0.175, 0.6477, 0.175, 0.6477, 0.2, 0.6477, 0.2, 0.6591, 0.175, 0.6591, 0.175, 0.6591, 0.2, 0.6591, 0.2, 0.6705, 0.175, 0.6705, 0.175, 0.6705, 0.2, 0.6705, 0.2, 0.6818, 0.175, 0.6818, 0.175, 0.6818, 0.2, 0.6818, 0.2, 0.6932, 0.175, 0.6932, 0.175, 0.6932, 0.2, 0.6932, 0.2, 0.7045, 0.175, 0.7045, 0.175, 0.7045, 0.2, 0.7045, 0.2, 0.7159, 0.175, 0.7159, 0.175, 0.7159, 0.2, 0.7159, 0.2, 0.7273, 0.175, 0.7273, 0.175, 0.7273, 0.2, 0.7273, 0.2, 0.7386, 0.175, 0.7386, 0.15, 0.5, 0.175, 0.5, 0.175, 0.5114, 0.15, 0.5114, 0.15, 0.5114, 0.175, 0.5114, 0.175, 0.5227, 0.15, 0.5227, 0.15, 0.5227, 0.175, 0.5227, 0.175, 0.5341, 0.15, 0.5341, 0.15, 0.5341, 0.175, 0.5341, 0.175, 0.5455, 0.15, 0.5455, 0.15, 0.5455, 0.175, 0.5455, 0.175, 0.5568, 0.15, 0.5568, 0.15, 0.5568, 0.175, 0.5568, 0.175, 0.5682, 0.15, 0.5682, 0.15, 0.5682, 0.175, 0.5682, 0.175, 0.5795, 0.15, 0.5795, 0.15, 0.5795, 0.175, 0.5795, 0.175, 0.5909, 0.15, 0.5909, 0.15, 0.5909, 0.175, 0.5909, 0.175, 0.6023, 0.15, 0.6023, 0.15, 0.6023, 0.175, 0.6023, 0.175, 0.6136, 0.15, 0.6136, 0.15, 0.6136, 0.175, 0.6136, 0.175, 0.625, 0.15, 0.625, 0.15, 0.625, 0.175, 0.625, 0.175, 0.6364, 0.15, 0.6364, 0.15, 0.6364, 0.175, 0.6364, 0.175, 0.6477, 0.15, 0.6477, 0.15, 0.6477, 0.175, 0.6477, 0.175, 0.6591, 0.15, 0.6591, 0.15, 0.6591, 0.175, 0.6591, 0.175, 0.6705, 0.15, 0.6705, 0.15, 0.6705, 0.175, 0.6705, 0.175, 0.6818, 0.15, 0.6818, 0.15, 0.6818, 0.175, 0.6818, 0.175, 0.6932, 0.15, 0.6932, 0.15, 0.6932, 0.175, 0.6932, 0.175, 0.7045, 0.15, 0.7045, 0.15, 0.7045, 0.175, 0.7045, 0.175, 0.7159, 0.15, 0.7159, 0.15, 0.7159, 0.175, 0.7159, 0.175, 0.7273, 0.15, 0.7273, 0.15, 0.7273, 0.175, 0.7273, 0.175, 0.7386, 0.15, 0.7386, 0.125, 0.5, 0.15, 0.5, 0.15, 0.5114, 0.125, 0.5114, 0.125, 0.5114, 0.15, 0.5114, 0.15, 0.5227, 0.125, 0.5227, 0.125, 0.5227, 0.15, 0.5227, 0.15, 0.5341, 0.125, 0.5341, 0.125, 0.5341, 0.15, 0.5341, 0.15, 0.5455, 0.125, 0.5455, 0.125, 0.5455, 0.15, 0.5455, 0.15, 0.5568, 0.125, 0.5568, 0.125, 0.5568, 0.15, 0.5568, 0.15, 0.5682, 0.125, 0.5682, 0.125, 0.5682, 0.15, 0.5682, 0.15, 0.5795, 0.125, 0.5795, 0.125, 0.5795, 0.15, 0.5795, 0.15, 0.5909, 0.125, 0.5909, 0.125, 0.5909, 0.15, 0.5909, 0.15, 0.6023, 0.125, 0.6023, 0.125, 0.6023, 0.15, 0.6023, 0.15, 0.6136, 0.125, 0.6136, 0.125, 0.6136, 0.15, 0.6136, 0.15, 0.625, 0.125, 0.625, 0.125, 0.625, 0.15, 0.625, 0.15, 0.6364, 0.125, 0.6364, 0.125, 0.6364, 0.15, 0.6364, 0.15, 0.6477, 0.125, 0.6477, 0.125, 0.6477, 0.15, 0.6477, 0.15, 0.6591, 0.125, 0.6591, 0.125, 0.6591, 0.15, 0.6591, 0.15, 0.6705, 0.125, 0.6705, 0.125, 0.6705, 0.15, 0.6705, 0.15, 0.6818, 0.125, 0.6818, 0.125, 0.6818, 0.15, 0.6818, 0.15, 0.6932, 0.125, 0.6932, 0.125, 0.6932, 0.15, 0.6932, 0.15, 0.7045, 0.125, 0.7045, 0.125, 0.7045, 0.15, 0.7045, 0.15, 0.7159, 0.125, 0.7159, 0.125, 0.7159, 0.15, 0.7159, 0.15, 0.7273, 0.125, 0.7273, 0.125, 0.7273, 0.15, 0.7273, 0.15, 0.7386, 0.125, 0.7386, 0.35, 0.5, 0.375, 0.5, 0.375, 0.5114, 0.35, 0.5114, 0.35, 0.5114, 0.375, 0.5114, 0.375, 0.5227, 0.35, 0.5227, 0.35, 0.5227, 0.375, 0.5227, 0.375, 0.5341, 0.35, 0.5341, 0.35, 0.5341, 0.375, 0.5341, 0.375, 0.5455, 0.35, 0.5455, 0.35, 0.5455, 0.375, 0.5455, 0.375, 0.5568, 0.35, 0.5568, 0.35, 0.5568, 0.375, 0.5568, 0.375, 0.5682, 0.35, 0.5682, 0.35, 0.5682, 0.375, 0.5682, 0.375, 0.5795, 0.35, 0.5795, 0.35, 0.5795, 0.375, 0.5795, 0.375, 0.5909, 0.35, 0.5909, 0.35, 0.5909, 0.375, 0.5909, 0.375, 0.6023, 0.35, 0.6023, 0.35, 0.6023, 0.375, 0.6023, 0.375, 0.6136, 0.35, 0.6136, 0.35, 0.6136, 0.375, 0.6136, 0.375, 0.625, 0.35, 0.625, 0.35, 0.625, 0.375, 0.625, 0.375, 0.6364, 0.35, 0.6364, 0.35, 0.6364, 0.375, 0.6364, 0.375, 0.6477, 0.35, 0.6477, 0.35, 0.6477, 0.375, 0.6477, 0.375, 0.6591, 0.35, 0.6591, 0.35, 0.6591, 0.375, 0.6591, 0.375, 0.6705, 0.35, 0.6705, 0.35, 0.6705, 0.375, 0.6705, 0.375, 0.6818, 0.35, 0.6818, 0.35, 0.6818, 0.375, 0.6818, 0.375, 0.6932, 0.35, 0.6932, 0.35, 0.6932, 0.375, 0.6932, 0.375, 0.7045, 0.35, 0.7045, 0.35, 0.7045, 0.375, 0.7045, 0.375, 0.7159, 0.35, 0.7159, 0.35, 0.7159, 0.375, 0.7159, 0.375, 0.7273, 0.35, 0.7273, 0.35, 0.7273, 0.375, 0.7273, 0.375, 0.7386, 0.35, 0.7386, 0.375, 0.75, 0.625, 0.75, 0.625, 0.7614, 0.375, 0.7614, 0.375, 0.7614, 0.625, 0.7614, 0.625, 0.7727, 0.375, 0.7727, 0.375, 0.7727, 0.625, 0.7727, 0.625, 0.7841, 0.375, 0.7841, 0.375, 0.7841, 0.625, 0.7841, 0.625, 0.7955, 0.375, 0.7955, 0.375, 0.7955, 0.625, 0.7955, 0.625, 0.8068, 0.375, 0.8068, 0.375, 0.8068, 0.625, 0.8068, 0.625, 0.8182, 0.375, 0.8182, 0.375, 0.8182, 0.625, 0.8182, 0.625, 0.8295, 0.375, 0.8295, 0.375, 0.8295, 0.625, 0.8295, 0.625, 0.8409, 0.375, 0.8409, 0.375, 0.8409, 0.625, 0.8409, 0.625, 0.8523, 0.375, 0.8523, 0.375, 0.8523, 0.625, 0.8523, 0.625, 0.8636, 0.375, 0.8636, 0.375, 0.8636, 0.625, 0.8636, 0.625, 0.875, 0.375, 0.875, 0.375, 0.875, 0.625, 0.875, 0.625, 0.8864, 0.375, 0.8864, 0.375, 0.8864, 0.625, 0.8864, 0.625, 0.8977, 0.375, 0.8977, 0.375, 0.8977, 0.625, 0.8977, 0.625, 0.9091, 0.375, 0.9091, 0.375, 0.9091, 0.625, 0.9091, 0.625, 0.9205, 0.375, 0.9205, 0.375, 0.9205, 0.625, 0.9205, 0.625, 0.9318, 0.375, 0.9318, 0.375, 0.9318, 0.625, 0.9318, 0.625, 0.9432, 0.375, 0.9432, 0.375, 0.9432, 0.625, 0.9432, 0.625, 0.9545, 0.375, 0.9545, 0.375, 0.9545, 0.625, 0.9545, 0.625, 0.9659, 0.375, 0.9659, 0.375, 0.9659, 0.625, 0.9659, 0.625, 0.9773, 0.375, 0.9773, 0.375, 0.9773, 0.625, 0.9773, 0.625, 0.9886, 0.375, 0.9886, 0.6, 0.5, 0.625, 0.5, 0.625, 0.5114, 0.6, 0.5114, 0.6, 0.5114, 0.625, 0.5114, 0.625, 0.5227, 0.6, 0.5227, 0.6, 0.5227, 0.625, 0.5227, 0.625, 0.5341, 0.6, 0.5341, 0.6, 0.5341, 0.625, 0.5341, 0.625, 0.5455, 0.6, 0.5455, 0.6, 0.5455, 0.625, 0.5455, 0.625, 0.5568, 0.6, 0.5568, 0.6, 0.5568, 0.625, 0.5568, 0.625, 0.5682, 0.6, 0.5682, 0.6, 0.5682, 0.625, 0.5682, 0.625, 0.5795, 0.6, 0.5795, 0.6, 0.5795, 0.625, 0.5795, 0.625, 0.5909, 0.6, 0.5909, 0.6, 0.5909, 0.625, 0.5909, 0.625, 0.6023, 0.6, 0.6023, 0.6, 0.6023, 0.625, 0.6023, 0.625, 0.6136, 0.6, 0.6136, 0.6, 0.6136, 0.625, 0.6136, 0.625, 0.625, 0.6, 0.625, 0.6, 0.625, 0.625, 0.625, 0.625, 0.6364, 0.6, 0.6364, 0.6, 0.6364, 0.625, 0.6364, 0.625, 0.6477, 0.6, 0.6477, 0.6, 0.6477, 0.625, 0.6477, 0.625, 0.6591, 0.6, 0.6591, 0.6, 0.6591, 0.625, 0.6591, 0.625, 0.6705, 0.6, 0.6705, 0.6, 0.6705, 0.625, 0.6705, 0.625, 0.6818, 0.6, 0.6818, 0.6, 0.6818, 0.625, 0.6818, 0.625, 0.6932, 0.6, 0.6932, 0.6, 0.6932, 0.625, 0.6932, 0.625, 0.7045, 0.6, 0.7045, 0.6, 0.7045, 0.625, 0.7045, 0.625, 0.7159, 0.6, 0.7159, 0.6, 0.7159, 0.625, 0.7159, 0.625, 0.7273, 0.6, 0.7273, 0.6, 0.7273, 0.625, 0.7273, 0.625, 0.7386, 0.6, 0.7386, 0.375, 0.0, 0.625, 0.0, 0.625, 0.01136, 0.375, 0.01136, 0.375, 0.01136, 0.625, 0.01136, 0.625, 0.02273, 0.375, 0.02273, 0.375, 0.02273, 0.625, 0.02273, 0.625, 0.03409, 0.375, 0.03409, 0.375, 0.03409, 0.625, 0.03409, 0.625, 0.04545, 0.375, 0.04545, 0.375, 0.04545, 0.625, 0.04545, 0.625, 0.05682, 0.375, 0.05682, 0.375, 0.05682, 0.625, 0.05682, 0.625, 0.06818, 0.375, 0.06818, 0.375, 0.06818, 0.625, 0.06818, 0.625, 0.07955, 0.375, 0.07955, 0.375, 0.07955, 0.625, 0.07955, 0.625, 0.09091, 0.375, 0.09091, 0.375, 0.09091, 0.625, 0.09091, 0.625, 0.1023, 0.375, 0.1023, 0.375, 0.1023, 0.625, 0.1023, 0.625, 0.1136, 0.375, 0.1136, 0.375, 0.1136, 0.625, 0.1136, 0.625, 0.125, 0.375, 0.125, 0.375, 0.125, 0.625, 0.125, 0.625, 0.1364, 0.375, 0.1364, 0.375, 0.1364, 0.625, 0.1364, 0.625, 0.1477, 0.375, 0.1477, 0.375, 0.1477, 0.625, 0.1477, 0.625, 0.1591, 0.375, 0.1591, 0.375, 0.1591, 0.625, 0.1591, 0.625, 0.1705, 0.375, 0.1705, 0.375, 0.1705, 0.625, 0.1705, 0.625, 0.1818, 0.375, 0.1818, 0.375, 0.1818, 0.625, 0.1818, 0.625, 0.1932, 0.375, 0.1932, 0.375, 0.1932, 0.625, 0.1932, 0.625, 0.2045, 0.375, 0.2045, 0.375, 0.2045, 0.625, 0.2045, 0.625, 0.2159, 0.375, 0.2159, 0.375, 0.2159, 0.625, 0.2159, 0.625, 0.2273, 0.375, 0.2273, 0.375, 0.2273, 0.625, 0.2273, 0.625, 0.2386, 0.375, 0.2386, 0.375, 0.0, 0.625, 0.0, 0.625, 0.25, 0.375, 0.25, 0.375, 0.25, 0.625, 0.25, 0.625, 0.5, 0.375, 0.5, 0.375, 0.5, 0.625, 0.5, 0.625, 0.75, 0.375, 0.75, 0.375, 0.75, 0.625, 0.75, 0.625, 1.0, 0.375, 1.0, 0.125, 0.5, 0.375, 0.5, 0.375, 0.75, 0.125, 0.75, 0.625, 0.5, 0.875, 0.5, 0.875, 0.75, 0.625, 0.75, 0.6, 0.7386, 0.625, 0.7386, 0.625, 0.75, 0.6, 0.75, 0.85, 0.5, 0.875, 0.5, 0.875, 0.75, 0.85, 0.75, 0.625, 0.5, 0.65, 0.5, 0.65, 0.75, 0.625, 0.75, 0.65, 0.5, 0.675, 0.5, 0.675, 0.75, 0.65, 0.75, 0.675, 0.5, 0.7, 0.5, 0.7, 0.75, 0.675, 0.75, 0.7, 0.5, 0.725, 0.5, 0.725, 0.75, 0.7, 0.75, 0.725, 0.5, 0.75, 0.5, 0.75, 0.75, 0.725, 0.75, 0.75, 0.5, 0.775, 0.5, 0.775, 0.75, 0.75, 0.75, 0.775, 0.5, 0.8, 0.5, 0.8, 0.75, 0.775, 0.75, 0.8, 0.5, 0.825, 0.5, 0.825, 0.75, 0.8, 0.75, 0.825, 0.5, 0.85, 0.5, 0.85, 0.75, 0.825, 0.75, 0.375, 0.7386, 0.4, 0.7386, 0.4, 0.75, 0.375, 0.75, 0.4, 0.7386, 0.425, 0.7386, 0.425, 0.75, 0.4, 0.75, 0.425, 0.7386, 0.45, 0.7386, 0.45, 0.75, 0.425, 0.75, 0.45, 0.7386, 0.475, 0.7386, 0.475, 0.75, 0.45, 0.75, 0.475, 0.7386, 0.5, 0.7386, 0.5, 0.75, 0.475, 0.75, 0.5, 0.7386, 0.525, 0.7386, 0.525, 0.75, 0.5, 0.75, 0.525, 0.7386, 0.55, 0.7386, 0.55, 0.75, 0.525, 0.75, 0.55, 0.7386, 0.575, 0.7386, 0.575, 0.75, 0.55, 0.75, 0.575, 0.7386, 0.6, 0.7386, 0.6, 0.75, 0.575, 0.75, 0.575, 0.625, 0.55, 0.625, 0.525, 0.625, 0.5, 0.625, 0.475, 0.625, 0.45, 0.625, 0.425, 0.625, 0.4, 0.625, 0.375, 0.625, 0.625, 0.875, 0.15, 0.625, 0.175, 0.625, 0.2, 0.625, 0.225, 0.625, 0.25, 0.625, 0.275, 0.625, 0.3, 0.625, 0.325, 0.625, 0.35, 0.625, 0.375, 0.625, 0.625, 0.125, 0.6, 0.625, 0.575, 0.625, 0.6, 0.625, 0.6, 0.6364, 0.575, 0.6364, 0.575, 0.6364, 0.6, 0.6364, 0.6, 0.6477, 0.575, 0.6477, 0.575, 0.6477, 0.6, 0.6477, 0.6, 0.6591, 0.575, 0.6591, 0.575, 0.6591, 0.6, 0.6591, 0.6, 0.6705, 0.575, 0.6705, 0.575, 0.6705, 0.6, 0.6705, 0.6, 0.6818, 0.575, 0.6818, 0.575, 0.6818, 0.6, 0.6818, 0.6, 0.6932, 0.575, 0.6932, 0.575, 0.6932, 0.6, 0.6932, 0.6, 0.7045, 0.575, 0.7045, 0.575, 0.7045, 0.6, 0.7045, 0.6, 0.7159, 0.575, 0.7159, 0.575, 0.7159, 0.6, 0.7159, 0.6, 0.7273, 0.575, 0.7273, 0.575, 0.7273, 0.6, 0.7273, 0.6, 0.7386, 0.575, 0.7386, 0.55, 0.625, 0.575, 0.625, 0.575, 0.6364, 0.55, 0.6364, 0.55, 0.6364, 0.575, 0.6364, 0.575, 0.6477, 0.55, 0.6477, 0.55, 0.6477, 0.575, 0.6477, 0.575, 0.6591, 0.55, 0.6591, 0.55, 0.6591, 0.575, 0.6591, 0.575, 0.6705, 0.55, 0.6705, 0.55, 0.6705, 0.575, 0.6705, 0.575, 0.6818, 0.55, 0.6818, 0.55, 0.6818, 0.575, 0.6818, 0.575, 0.6932, 0.55, 0.6932, 0.55, 0.6932, 0.575, 0.6932, 0.575, 0.7045, 0.55, 0.7045, 0.55, 0.7045, 0.575, 0.7045, 0.575, 0.7159, 0.55, 0.7159, 0.55, 0.7159, 0.575, 0.7159, 0.575, 0.7273, 0.55, 0.7273, 0.55, 0.7273, 0.575, 0.7273, 0.575, 0.7386, 0.55, 0.7386, 0.525, 0.625, 0.55, 0.625, 0.55, 0.6364, 0.525, 0.6364, 0.525, 0.6364, 0.55, 0.6364, 0.55, 0.6477, 0.525, 0.6477, 0.525, 0.6477, 0.55, 0.6477, 0.55, 0.6591, 0.525, 0.6591, 0.525, 0.6591, 0.55, 0.6591, 0.55, 0.6705, 0.525, 0.6705, 0.525, 0.6705, 0.55, 0.6705, 0.55, 0.6818, 0.525, 0.6818, 0.525, 0.6818, 0.55, 0.6818, 0.55, 0.6932, 0.525, 0.6932, 0.525, 0.6932, 0.55, 0.6932, 0.55, 0.7045, 0.525, 0.7045, 0.525, 0.7045, 0.55, 0.7045, 0.55, 0.7159, 0.525, 0.7159, 0.525, 0.7159, 0.55, 0.7159, 0.55, 0.7273, 0.525, 0.7273, 0.525, 0.7273, 0.55, 0.7273, 0.55, 0.7386, 0.525, 0.7386, 0.5, 0.625, 0.525, 0.625, 0.525, 0.6364, 0.5, 0.6364, 0.5, 0.6364, 0.525, 0.6364, 0.525, 0.6477, 0.5, 0.6477, 0.5, 0.6477, 0.525, 0.6477, 0.525, 0.6591, 0.5, 0.6591, 0.5, 0.6591, 0.525, 0.6591, 0.525, 0.6705, 0.5, 0.6705, 0.5, 0.6705, 0.525, 0.6705, 0.525, 0.6818, 0.5, 0.6818, 0.5, 0.6818, 0.525, 0.6818, 0.525, 0.6932, 0.5, 0.6932, 0.5, 0.6932, 0.525, 0.6932, 0.525, 0.7045, 0.5, 0.7045, 0.5, 0.7045, 0.525, 0.7045, 0.525, 0.7159, 0.5, 0.7159, 0.5, 0.7159, 0.525, 0.7159, 0.525, 0.7273, 0.5, 0.7273, 0.5, 0.7273, 0.525, 0.7273, 0.525, 0.7386, 0.5, 0.7386, 0.475, 0.625, 0.5, 0.625, 0.5, 0.6364, 0.475, 0.6364, 0.475, 0.6364, 0.5, 0.6364, 0.5, 0.6477, 0.475, 0.6477, 0.475, 0.6477, 0.5, 0.6477, 0.5, 0.6591, 0.475, 0.6591, 0.475, 0.6591, 0.5, 0.6591, 0.5, 0.6705, 0.475, 0.6705, 0.475, 0.6705, 0.5, 0.6705, 0.5, 0.6818, 0.475, 0.6818, 0.475, 0.6818, 0.5, 0.6818, 0.5, 0.6932, 0.475, 0.6932, 0.475, 0.6932, 0.5, 0.6932, 0.5, 0.7045, 0.475, 0.7045, 0.475, 0.7045, 0.5, 0.7045, 0.5, 0.7159, 0.475, 0.7159, 0.475, 0.7159, 0.5, 0.7159, 0.5, 0.7273, 0.475, 0.7273, 0.475, 0.7273, 0.5, 0.7273, 0.5, 0.7386, 0.475, 0.7386, 0.45, 0.625, 0.475, 0.625, 0.475, 0.6364, 0.45, 0.6364, 0.45, 0.6364, 0.475, 0.6364, 0.475, 0.6477, 0.45, 0.6477, 0.45, 0.6477, 0.475, 0.6477, 0.475, 0.6591, 0.45, 0.6591, 0.45, 0.6591, 0.475, 0.6591, 0.475, 0.6705, 0.45, 0.6705, 0.45, 0.6705, 0.475, 0.6705, 0.475, 0.6818, 0.45, 0.6818, 0.45, 0.6818, 0.475, 0.6818, 0.475, 0.6932, 0.45, 0.6932, 0.45, 0.6932, 0.475, 0.6932, 0.475, 0.7045, 0.45, 0.7045, 0.45, 0.7045, 0.475, 0.7045, 0.475, 0.7159, 0.45, 0.7159, 0.45, 0.7159, 0.475, 0.7159, 0.475, 0.7273, 0.45, 0.7273, 0.45, 0.7273, 0.475, 0.7273, 0.475, 0.7386, 0.45, 0.7386, 0.425, 0.625, 0.45, 0.625, 0.45, 0.6364, 0.425, 0.6364, 0.425, 0.6364, 0.45, 0.6364, 0.45, 0.6477, 0.425, 0.6477, 0.425, 0.6477, 0.45, 0.6477, 0.45, 0.6591, 0.425, 0.6591, 0.425, 0.6591, 0.45, 0.6591, 0.45, 0.6705, 0.425, 0.6705, 0.425, 0.6705, 0.45, 0.6705, 0.45, 0.6818, 0.425, 0.6818, 0.425, 0.6818, 0.45, 0.6818, 0.45, 0.6932, 0.425, 0.6932, 0.425, 0.6932, 0.45, 0.6932, 0.45, 0.7045, 0.425, 0.7045, 0.425, 0.7045, 0.45, 0.7045, 0.45, 0.7159, 0.425, 0.7159, 0.425, 0.7159, 0.45, 0.7159, 0.45, 0.7273, 0.425, 0.7273, 0.425, 0.7273, 0.45, 0.7273, 0.45, 0.7386, 0.425, 0.7386, 0.4, 0.625, 0.425, 0.625, 0.425, 0.6364, 0.4, 0.6364, 0.4, 0.6364, 0.425, 0.6364, 0.425, 0.6477, 0.4, 0.6477, 0.4, 0.6477, 0.425, 0.6477, 0.425, 0.6591, 0.4, 0.6591, 0.4, 0.6591, 0.425, 0.6591, 0.425, 0.6705, 0.4, 0.6705, 0.4, 0.6705, 0.425, 0.6705, 0.425, 0.6818, 0.4, 0.6818, 0.4, 0.6818, 0.425, 0.6818, 0.425, 0.6932, 0.4, 0.6932, 0.4, 0.6932, 0.425, 0.6932, 0.425, 0.7045, 0.4, 0.7045, 0.4, 0.7045, 0.425, 0.7045, 0.425, 0.7159, 0.4, 0.7159, 0.4, 0.7159, 0.425, 0.7159, 0.425, 0.7273, 0.4, 0.7273, 0.4, 0.7273, 0.425, 0.7273, 0.425, 0.7386, 0.4, 0.7386, 0.375, 0.625, 0.4, 0.625, 0.4, 0.6364, 0.375, 0.6364, 0.375, 0.6364, 0.4, 0.6364, 0.4, 0.6477, 0.375, 0.6477, 0.375, 0.6477, 0.4, 0.6477, 0.4, 0.6591, 0.375, 0.6591, 0.375, 0.6591, 0.4, 0.6591, 0.4, 0.6705, 0.375, 0.6705, 0.375, 0.6705, 0.4, 0.6705, 0.4, 0.6818, 0.375, 0.6818, 0.375, 0.6818, 0.4, 0.6818, 0.4, 0.6932, 0.375, 0.6932, 0.375, 0.6932, 0.4, 0.6932, 0.4, 0.7045, 0.375, 0.7045, 0.375, 0.7045, 0.4, 0.7045, 0.4, 0.7159, 0.375, 0.7159, 0.375, 0.7159, 0.4, 0.7159, 0.4, 0.7273, 0.375, 0.7273, 0.375, 0.7273, 0.4, 0.7273, 0.4, 0.7386, 0.375, 0.7386, 0.325, 0.5, 0.35, 0.5, 0.35, 0.5114, 0.325, 0.5114, 0.325, 0.5114, 0.35, 0.5114, 0.35, 0.5227, 0.325, 0.5227, 0.325, 0.5227, 0.35, 0.5227, 0.35, 0.5341, 0.325, 0.5341, 0.325, 0.5341, 0.35, 0.5341, 0.35, 0.5455, 0.325, 0.5455, 0.325, 0.5455, 0.35, 0.5455, 0.35, 0.5568, 0.325, 0.5568, 0.325, 0.5568, 0.35, 0.5568, 0.35, 0.5682, 0.325, 0.5682, 0.325, 0.5682, 0.35, 0.5682, 0.35, 0.5795, 0.325, 0.5795, 0.325, 0.5795, 0.35, 0.5795, 0.35, 0.5909, 0.325, 0.5909, 0.325, 0.5909, 0.35, 0.5909, 0.35, 0.6023, 0.325, 0.6023, 0.325, 0.6023, 0.35, 0.6023, 0.35, 0.6136, 0.325, 0.6136, 0.325, 0.6136, 0.35, 0.6136, 0.35, 0.625, 0.325, 0.625, 0.3, 0.5, 0.325, 0.5, 0.325, 0.5114, 0.3, 0.5114, 0.3, 0.5114, 0.325, 0.5114, 0.325, 0.5227, 0.3, 0.5227, 0.3, 0.5227, 0.325, 0.5227, 0.325, 0.5341, 0.3, 0.5341, 0.3, 0.5341, 0.325, 0.5341, 0.325, 0.5455, 0.3, 0.5455, 0.3, 0.5455, 0.325, 0.5455, 0.325, 0.5568, 0.3, 0.5568, 0.3, 0.5568, 0.325, 0.5568, 0.325, 0.5682, 0.3, 0.5682, 0.3, 0.5682, 0.325, 0.5682, 0.325, 0.5795, 0.3, 0.5795, 0.3, 0.5795, 0.325, 0.5795, 0.325, 0.5909, 0.3, 0.5909, 0.3, 0.5909, 0.325, 0.5909, 0.325, 0.6023, 0.3, 0.6023, 0.3, 0.6023, 0.325, 0.6023, 0.325, 0.6136, 0.3, 0.6136, 0.3, 0.6136, 0.325, 0.6136, 0.325, 0.625, 0.3, 0.625, 0.275, 0.5, 0.3, 0.5, 0.3, 0.5114, 0.275, 0.5114, 0.275, 0.5114, 0.3, 0.5114, 0.3, 0.5227, 0.275, 0.5227, 0.275, 0.5227, 0.3, 0.5227, 0.3, 0.5341, 0.275, 0.5341, 0.275, 0.5341, 0.3, 0.5341, 0.3, 0.5455, 0.275, 0.5455, 0.275, 0.5455, 0.3, 0.5455, 0.3, 0.5568, 0.275, 0.5568, 0.275, 0.5568, 0.3, 0.5568, 0.3, 0.5682, 0.275, 0.5682, 0.275, 0.5682, 0.3, 0.5682, 0.3, 0.5795, 0.275, 0.5795, 0.275, 0.5795, 0.3, 0.5795, 0.3, 0.5909, 0.275, 0.5909, 0.275, 0.5909, 0.3, 0.5909, 0.3, 0.6023, 0.275, 0.6023, 0.275, 0.6023, 0.3, 0.6023, 0.3, 0.6136, 0.275, 0.6136, 0.275, 0.6136, 0.3, 0.6136, 0.3, 0.625, 0.275, 0.625, 0.25, 0.5, 0.275, 0.5, 0.275, 0.5114, 0.25, 0.5114, 0.25, 0.5114, 0.275, 0.5114, 0.275, 0.5227, 0.25, 0.5227, 0.25, 0.5227, 0.275, 0.5227, 0.275, 0.5341, 0.25, 0.5341, 0.25, 0.5341, 0.275, 0.5341, 0.275, 0.5455, 0.25, 0.5455, 0.25, 0.5455, 0.275, 0.5455, 0.275, 0.5568, 0.25, 0.5568, 0.25, 0.5568, 0.275, 0.5568, 0.275, 0.5682, 0.25, 0.5682, 0.25, 0.5682, 0.275, 0.5682, 0.275, 0.5795, 0.25, 0.5795, 0.25, 0.5795, 0.275, 0.5795, 0.275, 0.5909, 0.25, 0.5909, 0.25, 0.5909, 0.275, 0.5909, 0.275, 0.6023, 0.25, 0.6023, 0.25, 0.6023, 0.275, 0.6023, 0.275, 0.6136, 0.25, 0.6136, 0.25, 0.6136, 0.275, 0.6136, 0.275, 0.625, 0.25, 0.625, 0.225, 0.5, 0.25, 0.5, 0.25, 0.5114, 0.225, 0.5114, 0.225, 0.5114, 0.25, 0.5114, 0.25, 0.5227, 0.225, 0.5227, 0.225, 0.5227, 0.25, 0.5227, 0.25, 0.5341, 0.225, 0.5341, 0.225, 0.5341, 0.25, 0.5341, 0.25, 0.5455, 0.225, 0.5455, 0.225, 0.5455, 0.25, 0.5455, 0.25, 0.5568, 0.225, 0.5568, 0.225, 0.5568, 0.25, 0.5568, 0.25, 0.5682, 0.225, 0.5682, 0.225, 0.5682, 0.25, 0.5682, 0.25, 0.5795, 0.225, 0.5795, 0.225, 0.5795, 0.25, 0.5795, 0.25, 0.5909, 0.225, 0.5909, 0.225, 0.5909, 0.25, 0.5909, 0.25, 0.6023, 0.225, 0.6023, 0.225, 0.6023, 0.25, 0.6023, 0.25, 0.6136, 0.225, 0.6136, 0.225, 0.6136, 0.25, 0.6136, 0.25, 0.625, 0.225, 0.625, 0.2, 0.5, 0.225, 0.5, 0.225, 0.5114, 0.2, 0.5114, 0.2, 0.5114, 0.225, 0.5114, 0.225, 0.5227, 0.2, 0.5227, 0.2, 0.5227, 0.225, 0.5227, 0.225, 0.5341, 0.2, 0.5341, 0.2, 0.5341, 0.225, 0.5341, 0.225, 0.5455, 0.2, 0.5455, 0.2, 0.5455, 0.225, 0.5455, 0.225, 0.5568, 0.2, 0.5568, 0.2, 0.5568, 0.225, 0.5568, 0.225, 0.5682, 0.2, 0.5682, 0.2, 0.5682, 0.225, 0.5682, 0.225, 0.5795, 0.2, 0.5795, 0.2, 0.5795, 0.225, 0.5795, 0.225, 0.5909, 0.2, 0.5909, 0.2, 0.5909, 0.225, 0.5909, 0.225, 0.6023, 0.2, 0.6023, 0.2, 0.6023, 0.225, 0.6023, 0.225, 0.6136, 0.2, 0.6136, 0.2, 0.6136, 0.225, 0.6136, 0.225, 0.625, 0.2, 0.625, 0.175, 0.5, 0.2, 0.5, 0.2, 0.5114, 0.175, 0.5114, 0.175, 0.5114, 0.2, 0.5114, 0.2, 0.5227, 0.175, 0.5227, 0.175, 0.5227, 0.2, 0.5227, 0.2, 0.5341, 0.175, 0.5341, 0.175, 0.5341, 0.2, 0.5341, 0.2, 0.5455, 0.175, 0.5455, 0.175, 0.5455, 0.2, 0.5455, 0.2, 0.5568, 0.175, 0.5568, 0.175, 0.5568, 0.2, 0.5568, 0.2, 0.5682, 0.175, 0.5682, 0.175, 0.5682, 0.2, 0.5682, 0.2, 0.5795, 0.175, 0.5795, 0.175, 0.5795, 0.2, 0.5795, 0.2, 0.5909, 0.175, 0.5909, 0.175, 0.5909, 0.2, 0.5909, 0.2, 0.6023, 0.175, 0.6023, 0.175, 0.6023, 0.2, 0.6023, 0.2, 0.6136, 0.175, 0.6136, 0.175, 0.6136, 0.2, 0.6136, 0.2, 0.625, 0.175, 0.625, 0.15, 0.5, 0.175, 0.5, 0.175, 0.5114, 0.15, 0.5114, 0.15, 0.5114, 0.175, 0.5114, 0.175, 0.5227, 0.15, 0.5227, 0.15, 0.5227, 0.175, 0.5227, 0.175, 0.5341, 0.15, 0.5341, 0.15, 0.5341, 0.175, 0.5341, 0.175, 0.5455, 0.15, 0.5455, 0.15, 0.5455, 0.175, 0.5455, 0.175, 0.5568, 0.15, 0.5568, 0.15, 0.5568, 0.175, 0.5568, 0.175, 0.5682, 0.15, 0.5682, 0.15, 0.5682, 0.175, 0.5682, 0.175, 0.5795, 0.15, 0.5795, 0.15, 0.5795, 0.175, 0.5795, 0.175, 0.5909, 0.15, 0.5909, 0.15, 0.5909, 0.175, 0.5909, 0.175, 0.6023, 0.15, 0.6023, 0.15, 0.6023, 0.175, 0.6023, 0.175, 0.6136, 0.15, 0.6136, 0.15, 0.6136, 0.175, 0.6136, 0.175, 0.625, 0.15, 0.625, 0.125, 0.5, 0.15, 0.5, 0.15, 0.5114, 0.125, 0.5114, 0.125, 0.5114, 0.15, 0.5114, 0.15, 0.5227, 0.125, 0.5227, 0.125, 0.5227, 0.15, 0.5227, 0.15, 0.5341, 0.125, 0.5341, 0.125, 0.5341, 0.15, 0.5341, 0.15, 0.5455, 0.125, 0.5455, 0.125, 0.5455, 0.15, 0.5455, 0.15, 0.5568, 0.125, 0.5568, 0.125, 0.5568, 0.15, 0.5568, 0.15, 0.5682, 0.125, 0.5682, 0.125, 0.5682, 0.15, 0.5682, 0.15, 0.5795, 0.125, 0.5795, 0.125, 0.5795, 0.15, 0.5795, 0.15, 0.5909, 0.125, 0.5909, 0.125, 0.5909, 0.15, 0.5909, 0.15, 0.6023, 0.125, 0.6023, 0.125, 0.6023, 0.15, 0.6023, 0.15, 0.6136, 0.125, 0.6136, 0.125, 0.6136, 0.15, 0.6136, 0.15, 0.625, 0.125, 0.625, 0.35, 0.5, 0.375, 0.5, 0.375, 0.5114, 0.35, 0.5114, 0.35, 0.5114, 0.375, 0.5114, 0.375, 0.5227, 0.35, 0.5227, 0.35, 0.5227, 0.375, 0.5227, 0.375, 0.5341, 0.35, 0.5341, 0.35, 0.5341, 0.375, 0.5341, 0.375, 0.5455, 0.35, 0.5455, 0.35, 0.5455, 0.375, 0.5455, 0.375, 0.5568, 0.35, 0.5568, 0.35, 0.5568, 0.375, 0.5568, 0.375, 0.5682, 0.35, 0.5682, 0.35, 0.5682, 0.375, 0.5682, 0.375, 0.5795, 0.35, 0.5795, 0.35, 0.5795, 0.375, 0.5795, 0.375, 0.5909, 0.35, 0.5909, 0.35, 0.5909, 0.375, 0.5909, 0.375, 0.6023, 0.35, 0.6023, 0.35, 0.6023, 0.375, 0.6023, 0.375, 0.6136, 0.35, 0.6136, 0.35, 0.6136, 0.375, 0.6136, 0.375, 0.625, 0.35, 0.625, 0.375, 0.75, 0.625, 0.75, 0.625, 0.7614, 0.375, 0.7614, 0.375, 0.7614, 0.625, 0.7614, 0.625, 0.7727, 0.375, 0.7727, 0.375, 0.7727, 0.625, 0.7727, 0.625, 0.7841, 0.375, 0.7841, 0.375, 0.7841, 0.625, 0.7841, 0.625, 0.7955, 0.375, 0.7955, 0.375, 0.7955, 0.625, 0.7955, 0.625, 0.8068, 0.375, 0.8068, 0.375, 0.8068, 0.625, 0.8068, 0.625, 0.8182, 0.375, 0.8182, 0.375, 0.8182, 0.625, 0.8182, 0.625, 0.8295, 0.375, 0.8295, 0.375, 0.8295, 0.625, 0.8295, 0.625, 0.8409, 0.375, 0.8409, 0.375, 0.8409, 0.625, 0.8409, 0.625, 0.8523, 0.375, 0.8523, 0.375, 0.8523, 0.625, 0.8523, 0.625, 0.8636, 0.375, 0.8636, 0.375, 0.8636, 0.625, 0.8636, 0.625, 0.875, 0.375, 0.875, 0.6, 0.625, 0.625, 0.625, 0.625, 0.6364, 0.6, 0.6364, 0.6, 0.6364, 0.625, 0.6364, 0.625, 0.6477, 0.6, 0.6477, 0.6, 0.6477, 0.625, 0.6477, 0.625, 0.6591, 0.6, 0.6591, 0.6, 0.6591, 0.625, 0.6591, 0.625, 0.6705, 0.6, 0.6705, 0.6, 0.6705, 0.625, 0.6705, 0.625, 0.6818, 0.6, 0.6818, 0.6, 0.6818, 0.625, 0.6818, 0.625, 0.6932, 0.6, 0.6932, 0.6, 0.6932, 0.625, 0.6932, 0.625, 0.7045, 0.6, 0.7045, 0.6, 0.7045, 0.625, 0.7045, 0.625, 0.7159, 0.6, 0.7159, 0.6, 0.7159, 0.625, 0.7159, 0.625, 0.7273, 0.6, 0.7273, 0.6, 0.7273, 0.625, 0.7273, 0.625, 0.7386, 0.6, 0.7386, 0.375, 0.0, 0.625, 0.0, 0.625, 0.01136, 0.375, 0.01136, 0.375, 0.01136, 0.625, 0.01136, 0.625, 0.02273, 0.375, 0.02273, 0.375, 0.02273, 0.625, 0.02273, 0.625, 0.03409, 0.375, 0.03409, 0.375, 0.03409, 0.625, 0.03409, 0.625, 0.04545, 0.375, 0.04545, 0.375, 0.04545, 0.625, 0.04545, 0.625, 0.05682, 0.375, 0.05682, 0.375, 0.05682, 0.625, 0.05682, 0.625, 0.06818, 0.375, 0.06818, 0.375, 0.06818, 0.625, 0.06818, 0.625, 0.07955, 0.375, 0.07955, 0.375, 0.07955, 0.625, 0.07955, 0.625, 0.09091, 0.375, 0.09091, 0.375, 0.09091, 0.625, 0.09091, 0.625, 0.1023, 0.375, 0.1023, 0.375, 0.1023, 0.625, 0.1023, 0.625, 0.1136, 0.375, 0.1136, 0.375, 0.1136, 0.625, 0.1136, 0.625, 0.125, 0.375, 0.125, 0.375, 0.0, 0.625, 0.0, 0.625, 0.25, 0.375, 0.25, 0.375, 0.25, 0.625, 0.25, 0.625, 0.5, 0.375, 0.5, 0.375, 0.5, 0.625, 0.5, 0.625, 0.75, 0.375, 0.75, 0.375, 0.75, 0.625, 0.75, 0.625, 1.0, 0.375, 1.0, 0.125, 0.5, 0.375, 0.5, 0.375, 0.75, 0.125, 0.75, 0.625, 0.5, 0.875, 0.5, 0.875, 0.75, 0.625, 0.75, 0.375, 0.0, 0.625, 0.0, 0.625, 0.25, 0.375, 0.25, 0.375, 0.25, 0.625, 0.25, 0.625, 0.5, 0.375, 0.5, 0.375, 0.5, 0.625, 0.5, 0.625, 0.75, 0.375, 0.75, 0.375, 0.75, 0.625, 0.75, 0.625, 1.0, 0.375, 1.0, 0.125, 0.5, 0.375, 0.5, 0.375, 0.75, 0.125, 0.75, 0.625, 0.5, 0.875, 0.5, 0.875, 0.75, 0.625, 0.75, 0.375, 0.0, 0.625, 0.0, 0.625, 0.25, 0.375, 0.25, 0.375, 0.25, 0.625, 0.25, 0.625, 0.5, 0.375, 0.5, 0.375, 0.5, 0.625, 0.5, 0.625, 0.75, 0.375, 0.75, 0.375, 0.75, 0.625, 0.75, 0.625, 1.0, 0.375, 1.0, 0.125, 0.5, 0.375, 0.5, 0.375, 0.75, 0.125, 0.75, 0.625, 0.5, 0.875, 0.5, 0.875, 0.75, 0.625, 0.75])
me_cube_001.materials.append(mat_m_metal_silver)
me_cube_001.materials.append(mat_wood)
me_cube_001.use_remesh_preserve_volume = False
me_cube_001.use_remesh_preserve_attributes = False
me_cube_001.use_mirror_vertex_groups = False
me_cube_001.update()

# ---- objects
ob_rails = bpy.data.objects.new('Rails', me_cube_001)

# ---- transforms, parenting, visibility, modifiers, constraints
ob_rails.location = (-0.5668, 0.0, -0.1612)
ob_rails.rotation_euler = (-0.0, 3.115, 0.0)
ob_rails.scale = (0.1204, 1.0, 0.1103)
ob_rails.lock_rotations_4d = False
ob_rails.empty_display_type = 'ARROWS'
ob_rails.lineart.crease_threshold = 0.0

# ---- collection membership
col_collection.objects.link(ob_rails)

# ---- scene / render settings (as saved in the file)
scene.frame_start = 1; scene.frame_end = 250; scene.frame_set(1)
scene.render.engine = 'BLENDER_EEVEE_NEXT'
scene.cycles.use_denoising = False
scene.cycles.samples = 128
scene.cycles.sampling_pattern = 'TABULATED_SOBOL'
scene.cycles.use_adaptive_sampling = False
scene.cycles.use_light_tree = False
scene.view_settings.view_transform = 'Filmic'
bpy.context.view_layer.update()

# ---- added for rendering (the .blend has no active camera and no usable light): camera, sun
cam_auto = bpy.data.cameras.new('AutoCamera')
cam_auto.lens = 50.0
cam_auto.sensor_width = 36.0
cam_auto.clip_end = 1000.0
ob_auto_camera = bpy.data.objects.new('AutoCamera', cam_auto)
scene.collection.objects.link(ob_auto_camera)
ob_auto_camera.location = (3.21553, -3.69651, 1.7603)
ob_auto_camera.rotation_euler = (1.09748, -7.21219e-08, 0.694738)
scene.camera = ob_auto_camera
light_auto_sun = bpy.data.lights.new('AutoSun', 'SUN')
light_auto_sun.energy = 3.0
light_auto_sun.angle = 0.0523599
ob_auto_sun = bpy.data.objects.new('AutoSun', light_auto_sun)
scene.collection.objects.link(ob_auto_sun)
ob_auto_sun.rotation_euler = (0.872665, 0.174533, 0.523599)
bpy.context.view_layer.update()
